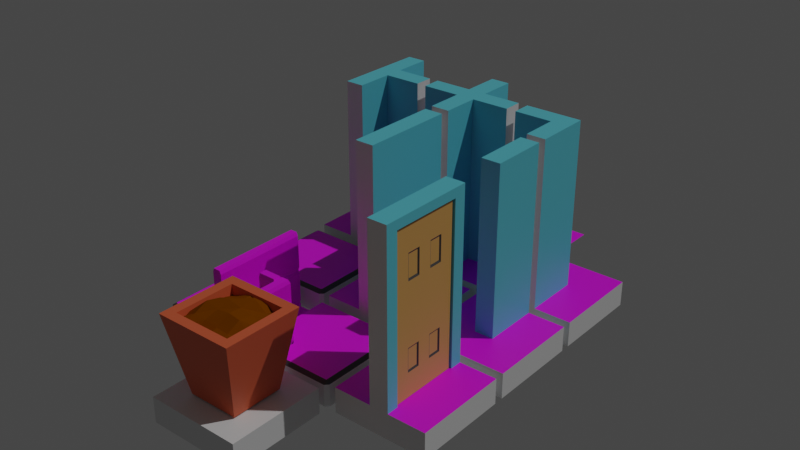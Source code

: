 # Source: BuildingTiles.blend  (saved by Blender 2.82.7; exported with 4.5.12 LTS)
import bpy
from mathutils import Matrix  # noqa: F401  (used for matrix-valued properties, if any)

bpy.ops.wm.read_factory_settings(use_empty=True)
scene = bpy.context.scene
scene.name = 'Scene'

# ---- collections
col_collection = bpy.data.collections.new('Collection'); scene.collection.children.link(col_collection)

# ---- images (referenced by path relative to the original .blend; pixels are not part of the script)
import os
ASSET_DIR = os.environ.get("B2B_ASSET_DIR", "")  # directory of the original .blend (textures are referenced by path, not embedded)
HERE = os.path.dirname(os.path.abspath(__file__))  # packed textures are extracted next to this script under _unpacked/

def load_image(name, relpath, width, height, colorspace="sRGB"):
    """Load a texture the original file referenced (path relative to the .blend, or extracted next to this script)."""
    p = next((c for c in (os.path.join(HERE, relpath), os.path.join(ASSET_DIR, relpath)) if relpath and os.path.exists(c)), "")
    if p:
        img = bpy.data.images.load(p, check_existing=True)
        img.name = name
    else:  # same state as the original file: an image datablock whose file is absent (Cycles renders it pink)
        img = bpy.data.images.new(name, width, height)
        img.source = "FILE"
        img.filepath = "//" + (relpath or name)
    img.colorspace_settings.name = colorspace
    return img
img_floortiletexture = load_image('FloorTileTexture', 'tile floor.png', 1024, 1024, 'sRGB')
img_greenhouse_palette_png = load_image('greenhouse-palette.png', 'greenhouse-palette.png', 1024, 1024, 'sRGB')

# ---- materials (node trees are filled in below, after node groups)
mat_base_material = bpy.data.materials.new('Base material')
mat_base_material.alpha_threshold = 0.0
mat_base_material.use_transparent_shadow = False
mat_base_material.line_color = (0.0, 0.0, 0.0, 1.0)
mat_tile_floor = bpy.data.materials.new('Tile floor')
mat_tile_floor.use_transparent_shadow = False
mat_tile_floor.diffuse_color = (0.04656, 0.1148, 0.8, 1.0)
mat_grout = bpy.data.materials.new('Grout')
mat_grout.use_transparent_shadow = False
mat_grout.diffuse_color = (0.01582, 0.01485, 0.03106, 1.0)
mat_wall_material = bpy.data.materials.new('Wall Material')
mat_wall_material.use_transparent_shadow = False
mat_wall_material.diffuse_color = (0.003008, 0.3624, 0.8, 1.0)
mat_terra_cotta = bpy.data.materials.new('Terra cotta')
mat_terra_cotta.use_transparent_shadow = False
mat_terra_cotta.diffuse_color = (0.8, 0.1401, 0.05439, 1.0)
mat_dirt = bpy.data.materials.new('Dirt')
mat_dirt.use_transparent_shadow = False
mat_dirt.diffuse_color = (0.2266, 0.06281, 0.0, 1.0)
mat_dirt.roughness = 1.0
mat_door = bpy.data.materials.new('Door')
mat_door.use_transparent_shadow = False
mat_door.diffuse_color = (0.8, 0.4251, 0.1171, 1.0)
mat_palette = bpy.data.materials.new('Palette')
mat_palette.use_transparent_shadow = False

# ---- node groups
ng_auto_smooth = bpy.data.node_groups.new('Auto Smooth', 'GeometryNodeTree')
_s = ng_auto_smooth.interface.new_socket(name='Geometry', in_out='OUTPUT', socket_type='NodeSocketGeometry')
_s = ng_auto_smooth.interface.new_socket(name='Geometry', in_out='INPUT', socket_type='NodeSocketGeometry')
_s = ng_auto_smooth.interface.new_socket(name='Angle', in_out='INPUT', socket_type='NodeSocketFloat')
_s.subtype = 'ANGLE'
_s.min_value = 0.0
_s.max_value = 3.142
ng_auto_smooth.is_modifier = True
_N = ng_auto_smooth.nodes; _L = ng_auto_smooth.links
n0 = _N.new('NodeGroupOutput'); n0.name = 'Group Output'; n0.location = (480, -100)
n1 = _N.new('NodeGroupInput'); n1.name = 'Group Input'; n1.location = (-420, -300)
n2 = _N.new('NodeGroupInput'); n2.name = 'Group Input.001'; n2.location = (-60, -100)
n3 = _N.new('GeometryNodeSetShadeSmooth'); n3.name = 'Set Shade Smooth'; n3.location = (120, -100)
n3.domain = 'EDGE'
n4 = _N.new('GeometryNodeSetShadeSmooth'); n4.name = 'Set Shade Smooth.001'; n4.location = (300, -100)
n5 = _N.new('GeometryNodeInputMeshEdgeAngle'); n5.name = 'Edge Angle'; n5.location = (-420, -220)
n6 = _N.new('GeometryNodeInputEdgeSmooth'); n6.name = 'Is Edge Smooth'; n6.location = (-60, -160)
n7 = _N.new('GeometryNodeInputShadeSmooth'); n7.name = 'Is Face Smooth'; n7.location = (-240, -340)
n8 = _N.new('FunctionNodeBooleanMath'); n8.name = 'Boolean Math'; n8.location = (-60, -220)
n9 = _N.new('FunctionNodeCompare'); n9.name = 'Compare'; n9.location = (-240, -180)
n9.operation = 'LESS_EQUAL'
_L.new(n5.outputs[0], n9.inputs[0])
_L.new(n4.outputs[0], n0.inputs[0])
_L.new(n1.outputs[1], n9.inputs[1])
_L.new(n9.outputs[0], n8.inputs[0])
_L.new(n7.outputs[0], n8.inputs[1])
_L.new(n2.outputs[0], n3.inputs[0])
_L.new(n6.outputs[0], n3.inputs[1])
_L.new(n3.outputs[0], n4.inputs[0])
_L.new(n8.outputs[0], n3.inputs[2])
n0.is_active_output = True

# ---- material node trees
mat_base_material.use_nodes = True; mat_base_material.node_tree.nodes.clear()
_N = mat_base_material.node_tree.nodes; _L = mat_base_material.node_tree.links
n0 = _N.new('ShaderNodeOutputMaterial'); n0.name = 'Material Output'; n0.location = (300, 300)
n1 = _N.new('ShaderNodeBsdfPrincipled'); n1.name = 'Principled BSDF'; n1.location = (10, 300)
n1.distribution = 'GGX'
n1.subsurface_method = 'BURLEY'
n1.inputs[2].default_value = 0.4
n1.inputs[3].default_value = 1.45
n1.inputs[27].default_value = (0.0, 0.0, 0.0, 1.0)
n1.inputs[28].default_value = 1.0
_L.new(n1.outputs[0], n0.inputs[0])
n0.is_active_output = True
mat_tile_floor.use_nodes = True; mat_tile_floor.node_tree.nodes.clear()
_N = mat_tile_floor.node_tree.nodes; _L = mat_tile_floor.node_tree.links
n0 = _N.new('ShaderNodeOutputMaterial'); n0.name = 'Material Output'; n0.location = (1772, 315)
n1 = _N.new('ShaderNodeTexNoise'); n1.name = 'Noise Texture.001'; n1.location = (-172, 276)
n1.noise_dimensions = '2D'
n1.inputs[2].default_value = 9.5
n1.inputs[8].default_value = 0.1
n2 = _N.new('ShaderNodeMath'); n2.name = 'Math'; n2.location = (148, 215)
n2.inputs[2].default_value = 0.0
n3 = _N.new('ShaderNodeTexNoise'); n3.name = 'Noise Texture'; n3.location = (-171, 63)
n3.noise_dimensions = '2D'
n3.inputs[2].default_value = 2.3
n4 = _N.new('ShaderNodeSeparateXYZ'); n4.name = 'Separate XYZ'; n4.location = (809, 315)
n5 = _N.new('ShaderNodeTexNoise'); n5.name = 'Noise Texture.002'; n5.location = (374, -121)
n5.inputs[2].default_value = 3.7
n6 = _N.new('ShaderNodeMath'); n6.name = 'Math.002'; n6.location = (627, -85)
n6.operation = 'SQRT'
n6.inputs[1].default_value = 2.0
n6.inputs[2].default_value = 0.0
n7 = _N.new('ShaderNodeMath'); n7.name = 'Math.001'; n7.location = (368, 166)
n7.operation = 'DIVIDE'
n7.inputs[1].default_value = 2.0
n7.inputs[2].default_value = 0.0
n8 = _N.new('ShaderNodeMix'); n8.name = 'Mix.001'; n8.location = (867, -38)
n8.data_type = 'RGBA'
n8.inputs[6].default_value = (0.5, 0.4151, 0.2416, 1.0)
n8.inputs[7].default_value = (0.0, 0.0, 0.0, 1.0)
n9 = _N.new('ShaderNodeMix'); n9.name = 'Mix'; n9.location = (1062, 229)
n9.data_type = 'RGBA'
n9.clamp_result = True
n9.inputs[6].default_value = (0.3884, 0.3884, 0.3884, 1.0)
n10 = _N.new('ShaderNodeVectorCurve'); n10.name = 'Vector Curves'; n10.location = (547, 307)
_c = n10.mapping.curves[0]
while len(_c.points) > 2: _c.points.remove(_c.points[-1])
_c.points[0].location = (-1.0, -1.0); _c.points[0].handle_type = 'AUTO'
_c.points[1].location = (-0.00603, -0.00679); _c.points[1].handle_type = 'AUTO'
_p = _c.points.new(0.50204, 0.11542); _p.handle_type = 'AUTO'
_p = _c.points.new(0.82703, 0.80796); _p.handle_type = 'AUTO'
_p = _c.points.new(1.0, 1.0); _p.handle_type = 'AUTO'
n10.mapping.update()
n11 = _N.new('ShaderNodeBsdfPrincipled'); n11.name = 'Principled BSDF'; n11.location = (1384, 299)
n11.distribution = 'GGX'
n11.subsurface_method = 'BURLEY'
n11.inputs[3].default_value = 1.45
n11.inputs[27].default_value = (0.0, 0.0, 0.0, 1.0)
n11.inputs[28].default_value = 1.0
n12 = _N.new('ShaderNodeTexImage'); n12.name = 'Image Texture'; n12.location = (1066, 515)
n12.image = img_floortiletexture
_L.new(n11.outputs[0], n0.inputs[0])
_L.new(n5.outputs[0], n6.inputs[0])
_L.new(n10.outputs[0], n4.inputs[0])
_L.new(n1.outputs[0], n2.inputs[0])
_L.new(n3.outputs[0], n2.inputs[1])
_L.new(n2.outputs[0], n7.inputs[0])
_L.new(n7.outputs[0], n10.inputs[1])
_L.new(n4.outputs[0], n9.inputs[0])
_L.new(n8.outputs[2], n9.inputs[7])
_L.new(n6.outputs[0], n8.inputs[0])
_L.new(n12.outputs[0], n11.inputs[0])
n0.is_active_output = True
mat_grout.use_nodes = True; mat_grout.node_tree.nodes.clear()
_N = mat_grout.node_tree.nodes; _L = mat_grout.node_tree.links
n0 = _N.new('ShaderNodeOutputMaterial'); n0.name = 'Material Output'; n0.location = (300, 300)
n1 = _N.new('ShaderNodeBsdfPrincipled'); n1.name = 'Principled BSDF'; n1.location = (10, 300)
n1.distribution = 'GGX'
n1.subsurface_method = 'BURLEY'
n1.inputs[0].default_value = (0.07222, 0.07222, 0.07222, 1.0)
n1.inputs[3].default_value = 1.45
n1.inputs[27].default_value = (0.0, 0.0, 0.0, 1.0)
n1.inputs[28].default_value = 1.0
_L.new(n1.outputs[0], n0.inputs[0])
n0.is_active_output = True
mat_wall_material.use_nodes = True; mat_wall_material.node_tree.nodes.clear()
_N = mat_wall_material.node_tree.nodes; _L = mat_wall_material.node_tree.links
n0 = _N.new('ShaderNodeOutputMaterial'); n0.name = 'Material Output'; n0.location = (300, 300)
n1 = _N.new('ShaderNodeBsdfPrincipled'); n1.name = 'Principled BSDF'; n1.location = (10, 300)
n1.distribution = 'GGX'
n1.subsurface_method = 'BURLEY'
n1.inputs[0].default_value = (0.1284, 0.6682, 0.8, 1.0)
n1.inputs[3].default_value = 1.45
n1.inputs[27].default_value = (0.0, 0.0, 0.0, 1.0)
n1.inputs[28].default_value = 1.0
_L.new(n1.outputs[0], n0.inputs[0])
n0.is_active_output = True
mat_terra_cotta.use_nodes = True; mat_terra_cotta.node_tree.nodes.clear()
_N = mat_terra_cotta.node_tree.nodes; _L = mat_terra_cotta.node_tree.links
n0 = _N.new('ShaderNodeOutputMaterial'); n0.name = 'Material Output'; n0.location = (300, 300)
n1 = _N.new('ShaderNodeBsdfPrincipled'); n1.name = 'Principled BSDF'; n1.location = (10, 300)
n1.distribution = 'GGX'
n1.subsurface_method = 'BURLEY'
n1.inputs[0].default_value = (0.8, 0.1401, 0.05439, 1.0)
n1.inputs[3].default_value = 1.45
n1.inputs[27].default_value = (0.0, 0.0, 0.0, 1.0)
n1.inputs[28].default_value = 1.0
_L.new(n1.outputs[0], n0.inputs[0])
n0.is_active_output = True
mat_dirt.use_nodes = True; mat_dirt.node_tree.nodes.clear()
_N = mat_dirt.node_tree.nodes; _L = mat_dirt.node_tree.links
n0 = _N.new('ShaderNodeOutputMaterial'); n0.name = 'Material Output'; n0.location = (300, 300)
n1 = _N.new('ShaderNodeBsdfPrincipled'); n1.name = 'Principled BSDF'; n1.location = (10, 300)
n1.distribution = 'GGX'
n1.subsurface_method = 'BURLEY'
n1.inputs[0].default_value = (0.2266, 0.06281, 0.0, 1.0)
n1.inputs[2].default_value = 1.0
n1.inputs[3].default_value = 1.45
n1.inputs[13].default_value = 0.0
n1.inputs[20].default_value = 0.02203
n1.inputs[27].default_value = (0.0, 0.0, 0.0, 1.0)
n1.inputs[28].default_value = 1.0
_L.new(n1.outputs[0], n0.inputs[0])
n0.is_active_output = True
mat_door.use_nodes = True; mat_door.node_tree.nodes.clear()
_N = mat_door.node_tree.nodes; _L = mat_door.node_tree.links
n0 = _N.new('ShaderNodeOutputMaterial'); n0.name = 'Material Output'; n0.location = (300, 300)
n1 = _N.new('ShaderNodeBsdfPrincipled'); n1.name = 'Principled BSDF'; n1.location = (10, 300)
n1.distribution = 'GGX'
n1.subsurface_method = 'BURLEY'
n1.inputs[0].default_value = (0.8, 0.4251, 0.1171, 1.0)
n1.inputs[3].default_value = 1.45
n1.inputs[27].default_value = (0.0, 0.0, 0.0, 1.0)
n1.inputs[28].default_value = 1.0
_L.new(n1.outputs[0], n0.inputs[0])
n0.is_active_output = True
mat_palette.use_nodes = True; mat_palette.node_tree.nodes.clear()
_N = mat_palette.node_tree.nodes; _L = mat_palette.node_tree.links
n0 = _N.new('ShaderNodeOutputMaterial'); n0.name = 'Material Output'; n0.location = (300, 300)
n1 = _N.new('ShaderNodeBsdfPrincipled'); n1.name = 'Principled BSDF'; n1.location = (10, 300)
n1.distribution = 'GGX'
n1.subsurface_method = 'BURLEY'
n1.inputs[3].default_value = 1.45
n1.inputs[27].default_value = (0.0, 0.0, 0.0, 1.0)
n1.inputs[28].default_value = 1.0
n2 = _N.new('ShaderNodeTexImage'); n2.name = 'Image Texture'; n2.location = (-280, 280)
n2.image = img_greenhouse_palette_png
_L.new(n1.outputs[0], n0.inputs[0])
_L.new(n2.outputs[0], n1.inputs[0])
n0.is_active_output = True

# ---- world
world_world = bpy.data.worlds.new('World'); scene.world = world_world
world_world.use_nodes = True; world_world.node_tree.nodes.clear()
_N = world_world.node_tree.nodes; _L = world_world.node_tree.links
n0 = _N.new('ShaderNodeOutputWorld'); n0.name = 'World Output'; n0.location = (300, 300)
n1 = _N.new('ShaderNodeBackground'); n1.name = 'Background'; n1.location = (10, 300)
n1.inputs[0].default_value = (0.05088, 0.05088, 0.05088, 1.0)
_L.new(n1.outputs[0], n0.inputs[0])
n0.is_active_output = True
world_world.color = (0.05088, 0.05088, 0.05088)
world_world.use_sun_shadow = False
world_world.sun_shadow_jitter_overblur = 0.0

# ---- lights
light_sun = bpy.data.lights.new('Sun', 'SUN')
light_sun.transmission_factor = 0.0
light_sun.energy = 1.0
light_sun.shadow_soft_size = 0.125

# ---- meshes
me_cube_002 = bpy.data.meshes.new('Cube.002')
me_cube_002.from_pydata([(-0.4646, -0.5, 0.0), (-0.5, -0.4646, 0.0), (-0.5, 0.4646, 0.0), (-0.4646, 0.5, 0.0), (0.5, -0.4646, 0.0), (0.4646, -0.5, 0.0), (0.4646, 0.5, 0.0), (0.5, 0.4646, 0.0), (-0.4558, -0.4464, 0.2677), (-0.5, -0.4646, 0.238), (-0.4464, -0.4558, 0.2677), (-0.4646, -0.5, 0.238), (-0.4464, 0.4558, 0.2677), (-0.4646, 0.5, 0.238), (-0.4558, 0.4464, 0.2677), (-0.5, 0.4646, 0.238), (0.4464, -0.4558, 0.2677), (0.4646, -0.5, 0.238), (0.4558, -0.4464, 0.2677), (0.5, -0.4646, 0.238), (0.4558, 0.4464, 0.2677), (0.5, 0.4646, 0.238), (0.4464, 0.4558, 0.2677), (0.4646, 0.5, 0.238)], [], [(13, 3, 2, 15), (21, 7, 6, 23), (5, 17, 11, 0), (20, 22, 12, 14, 8, 10, 16, 18), (17, 5, 4, 19), (1, 9, 15, 2), (3, 13, 23, 6), (7, 21, 19, 4), (2, 3, 6, 7, 4, 5, 0, 1), (10, 8, 9, 11), (14, 12, 13, 15), (22, 20, 21, 23), (18, 16, 17, 19), (8, 14, 15, 9), (16, 10, 11, 17), (19, 21, 20, 18), (23, 13, 12, 22), (0, 11, 9, 1)])
me_cube_002.polygons.foreach_set('material_index', [0, 0, 0, 1, 0, 0, 0, 0, 0, 2, 2, 2, 2, 2, 2, 2, 2, 0])
_uv = me_cube_002.uv_layers.new(name='UVMap')
_uv.uv.foreach_set('vector', [0.01671, 0.6345, 0.01671, 0.5182, 0.04113, 0.5182, 0.04113, 0.6345, 0.4951, 0.7511, 0.4951, 0.6348, 0.5196, 0.6348, 0.5196, 0.7511, 0.9736, 0.5182, 0.9736, 0.6345, 0.5196, 0.6345, 0.5196, 0.5182, 0.005791, 0.01831, 0.01958, 0.005912, 0.9626, 0.008593, 0.975, 0.02241, 0.9773, 0.9663, 0.9635, 0.9787, 0.02047, 0.976, 0.008139, 0.9622, 0.01671, 0.7511, 0.01671, 0.6348, 0.04113, 0.6348, 0.04113, 0.7511, 0.4951, 0.5182, 0.4951, 0.6345, 0.04113, 0.6345, 0.04113, 0.5182, 0.9736, 0.6348, 0.9736, 0.7511, 0.5196, 0.7511, 0.5196, 0.6348, 0.4951, 0.6348, 0.4951, 0.7511, 0.04113, 0.7511, 0.04113, 0.6348, 0.9687, 0.0001654, 0.986, 0.01744, 0.986, 0.4715, 0.9687, 0.4887, 0.5147, 0.4887, 0.4974, 0.4715, 0.4974, 0.01744, 0.5147, 0.0001654, 0.4634, 0.4713, 0.4696, 0.4656, 0.4971, 0.4791, 0.4759, 0.4999, 0.4686, 0.03624, 0.463, 0.02995, 0.4765, 0.002553, 0.4971, 0.02376, 0.03392, 0.02873, 0.02765, 0.03437, 0.0001654, 0.02087, 0.02139, 0.0001654, 0.02872, 0.4638, 0.03433, 0.4701, 0.02077, 0.4975, 0.0001673, 0.4763, 0.4696, 0.4656, 0.4686, 0.03624, 0.4971, 0.02376, 0.4971, 0.4791, 0.03433, 0.4701, 0.4634, 0.4713, 0.4759, 0.4999, 0.02077, 0.4975, 0.0001673, 0.4763, 0.0001654, 0.02087, 0.02765, 0.03437, 0.02872, 0.4638, 0.02139, 0.0001654, 0.4765, 0.002553, 0.463, 0.02995, 0.03392, 0.02873, 0.5196, 0.5182, 0.5196, 0.6345, 0.4951, 0.6345, 0.4951, 0.5182])
me_cube_002.materials.append(mat_base_material)
me_cube_002.materials.append(mat_tile_floor)
me_cube_002.materials.append(mat_grout)
me_cube_002.use_remesh_fix_poles = True
me_cube_002.use_remesh_preserve_attributes = False
me_cube_002.use_mirror_vertex_groups = False
me_cube_002.update()
me_cube_003 = bpy.data.meshes.new('Cube.003')
me_cube_003.from_pydata([(-0.5, -0.5, 0.0), (-0.5, -0.5, 0.2677), (-0.5, 0.5, 0.0), (-0.5, 0.5, 0.2677), (0.5, -0.5, 0.0), (0.5, -0.5, 0.2677), (0.5, 0.5, 0.0), (0.5, 0.5, 0.2677), (0.1, 0.5, 0.0), (0.1, 0.5, 0.2677), (0.1, -0.5, 0.0), (0.1, -0.5, 0.2677), (-0.1, -0.5, 2.044), (-0.1, 0.5, 2.044), (-0.1, -0.5, 0.2677), (-0.1, 0.5, 0.0), (0.1, -0.5, 2.044), (0.1, 0.5, 2.044), (-0.1, 0.5, 0.2677), (-0.1, -0.5, 0.0)], [], [(0, 1, 3, 2), (8, 9, 7, 6), (6, 7, 5, 4), (8, 6, 4, 10), (19, 14, 1, 0), (13, 12, 16, 17), (4, 5, 11, 10), (15, 8, 10, 19), (18, 14, 12, 13), (3, 1, 14, 18), (14, 11, 16, 12), (15, 18, 9, 8), (2, 15, 19, 0), (2, 3, 18, 15), (11, 9, 17, 16), (9, 18, 13, 17), (10, 11, 14, 19), (11, 5, 7, 9)])
me_cube_003.polygons.foreach_set('material_index', [0, 0, 0, 0, 0, 3, 0, 0, 3, 1, 0, 0, 0, 0, 3, 0, 0, 1])
_uv = me_cube_003.uv_layers.new(name='UVMap')
_uv.uv.foreach_set('vector', [0.2859, 0.3096, 0.2106, 0.3556, 0.2106, 0.05962, 0.2733, 0.1258, 0.4277, 0.09606, 0.4458, 0.002912, 0.5857, 0.076, 0.5104, 0.1221, 0.5104, 0.1221, 0.5857, 0.076, 0.5857, 0.372, 0.523, 0.3058, 0.4277, 0.09606, 0.5104, 0.1221, 0.523, 0.3058, 0.4202, 0.3367, 0.3686, 0.3356, 0.3504, 0.4287, 0.2106, 0.3556, 0.2859, 0.3096, 0.06488, 0.9999, 0.2103, 0.772, 0.1177, 0.7576, 0.14, 0.8871, 0.523, 0.3058, 0.5857, 0.372, 0.4314, 0.4315, 0.4202, 0.3367, 0.3761, 0.09494, 0.4277, 0.09606, 0.4202, 0.3367, 0.3686, 0.3356, 0.0001191, 0.266, 0.2103, 0.0001191, 0.2103, 0.772, 0.06488, 0.9999, 0.9748, 0.9834, 0.02162, 0.9834, 0.02162, 0.6022, 0.9748, 0.6022, 0.2103, 0.0001191, 0.1381, 0.2141, 0.1177, 0.7576, 0.2103, 0.772, 0.3761, 0.09494, 0.3648, 0.0001191, 0.4458, 0.002912, 0.4277, 0.09606, 0.2733, 0.1258, 0.3761, 0.09494, 0.3686, 0.3356, 0.2859, 0.3096, 0.2733, 0.1258, 0.2106, 0.05962, 0.3648, 0.0001191, 0.3761, 0.09494, 0.1381, 0.2141, 0.1795, 0.3323, 0.14, 0.8871, 0.1177, 0.7576, 0.1795, 0.3323, 0.0001191, 0.266, 0.06488, 0.9999, 0.14, 0.8871, 0.4202, 0.3367, 0.4314, 0.4315, 0.3504, 0.4287, 0.3686, 0.3356, 0.02162, 0.4031, 0.02162, 0.02181, 0.9748, 0.02181, 0.9748, 0.4031])
me_cube_003.materials.append(mat_base_material)
me_cube_003.materials.append(mat_tile_floor)
me_cube_003.materials.append(mat_grout)
me_cube_003.materials.append(mat_wall_material)
me_cube_003.use_remesh_fix_poles = True
me_cube_003.use_remesh_preserve_attributes = False
me_cube_003.use_mirror_vertex_groups = False
me_cube_003.update()
me_plane = bpy.data.meshes.new('Plane')
me_plane.from_pydata([(-0.5, -0.5, 0.0), (0.5, -0.5, 0.0), (-0.5, 0.5, 0.0), (0.5, 0.5, 0.0)], [], [(0, 1, 3, 2)])
_uv = me_plane.uv_layers.new(name='UVMap')
_uv.uv.foreach_set('vector', [0.0, 0.0, 1.0, 0.0, 1.0, 1.0, 0.0, 1.0])
me_plane.materials.append(mat_tile_floor)
me_plane.use_remesh_fix_poles = True
me_plane.use_remesh_preserve_attributes = False
me_plane.use_mirror_vertex_groups = False
me_plane.update()
me_cube_001 = bpy.data.meshes.new('Cube.001')
me_cube_001.from_pydata([(-0.5, -0.5, 0.0), (-0.5, -0.5, 0.2677), (-0.5, 0.5, 0.0), (-0.5, 0.5, 0.2677), (0.5, -0.5, 0.0), (0.5, -0.5, 0.2677), (0.5, 0.5, 0.0), (0.5, 0.5, 0.2677), (0.1, 0.5, 0.0), (0.1, 0.5, 0.2677), (0.1, -0.5, 0.0), (0.1, -0.5, 0.2677), (-0.1, -0.5, 2.044), (-0.1, 0.5, 2.044), (-0.1, -0.5, 0.2677), (-0.1, 0.5, 0.0), (0.1, -0.5, 2.044), (0.1, 0.5, 2.044), (-0.1, 0.5, 0.2677), (-0.1, -0.5, 0.0), (-0.5, 0.1, 0.0), (-0.5, -0.1, 0.0), (-0.5, -0.1, 0.2677), (-0.5, 0.1, 0.2677), (0.5, -0.1, 0.0), (0.5, 0.1, 0.0), (0.5, 0.1, 0.2677), (0.5, -0.1, 0.2677), (0.1, 0.1, 0.2677), (0.1, -0.1, 0.2677), (0.1, 0.1, 0.0), (0.1, -0.1, 0.0), (-0.1, -0.1, 0.2677), (-0.1, 0.1, 0.2677), (-0.1, 0.1, 0.0), (-0.1, -0.1, 0.0), (0.5, 0.1, 2.044), (0.5, -0.1, 2.044), (0.1, 0.1, 2.044), (0.1, -0.1, 2.044), (-0.5, -0.1, 2.044), (-0.5, 0.1, 2.044), (-0.1, -0.1, 2.044), (-0.1, 0.1, 2.044)], [], [(20, 23, 3, 2), (8, 9, 7, 6), (24, 27, 5, 4), (31, 24, 4, 10), (19, 14, 1, 0), (42, 12, 16, 39), (4, 5, 11, 10), (35, 31, 10, 19), (32, 14, 12, 42), (22, 1, 14, 32), (14, 11, 16, 12), (15, 18, 9, 8), (21, 35, 19, 0), (2, 3, 18, 15), (28, 9, 17, 38), (9, 18, 13, 17), (10, 11, 14, 19), (28, 26, 7, 9), (11, 5, 27, 29), (11, 29, 39, 16), (2, 15, 34, 20), (20, 34, 35, 21), (3, 23, 33, 18), (33, 23, 41, 43), (18, 33, 43, 13), (15, 8, 30, 34), (34, 30, 31, 35), (13, 43, 38, 17), (43, 42, 39, 38), (8, 6, 25, 30), (30, 25, 24, 31), (6, 7, 26, 25), (25, 26, 27, 24), (0, 1, 22, 21), (21, 22, 23, 20), (39, 37, 36, 38), (29, 27, 37, 39), (27, 26, 36, 37), (26, 28, 38, 36), (41, 40, 42, 43), (22, 32, 42, 40), (23, 22, 40, 41)])
me_cube_001.polygons.foreach_set('material_index', [0, 0, 0, 0, 0, 3, 0, 0, 3, 1, 0, 0, 0, 0, 3, 0, 0, 1, 1, 3, 0, 0, 1, 3, 3, 0, 0, 3, 3, 0, 0, 0, 0, 0, 0, 3, 3, 0, 3, 3, 3, 0])
_uv = me_cube_001.uv_layers.new(name='UVMap')
_uv.uv.foreach_set('vector', [0.2107, 0.07474, 0.237, 0.01375, 0.3258, 0.07969, 0.2701, 0.1016, 0.25, 0.2105, 0.3093, 0.2383, 0.2414, 0.3191, 0.2199, 0.2653, 0.1153, 0.2495, 0.08897, 0.3104, 0.0001964, 0.2445, 0.05592, 0.2226, 0.1386, 0.175, 0.1153, 0.2495, 0.05592, 0.2226, 0.06361, 0.1521, 0.07601, 0.1137, 0.0167, 0.0859, 0.0846, 0.005139, 0.1061, 0.05893, 0.1017, 0.7602, 0.146, 0.6125, 0.1746, 0.6071, 0.2303, 0.7653, 0.05592, 0.2226, 0.0001964, 0.2445, 0.0001964, 0.1382, 0.06361, 0.1521, 0.1502, 0.138, 0.1386, 0.175, 0.06361, 0.1521, 0.07601, 0.1137, 0.0001964, 0.3628, 0.08969, 0.34, 0.146, 0.6125, 0.1017, 0.7602, 0.9655, 0.971, 0.6992, 0.971, 0.6992, 0.7048, 0.9655, 0.7048, 0.08969, 0.34, 0.134, 0.3317, 0.1746, 0.6071, 0.146, 0.6125, 0.2624, 0.1721, 0.3258, 0.186, 0.3093, 0.2383, 0.25, 0.2105, 0.172, 0.06198, 0.1502, 0.138, 0.07601, 0.1137, 0.1061, 0.05893, 0.2701, 0.1016, 0.3258, 0.07969, 0.3258, 0.186, 0.2624, 0.1721, 0.3262, 0.03862, 0.4157, 0.01576, 0.472, 0.2883, 0.4277, 0.436, 0.4157, 0.01576, 0.46, 0.007471, 0.5006, 0.2829, 0.472, 0.2883, 0.06361, 0.1521, 0.0001964, 0.1382, 0.0167, 0.0859, 0.07601, 0.1137, 0.02632, 0.02589, 0.2926, 0.02589, 0.2926, 0.2921, 0.02632, 0.2921, 0.02632, 0.7048, 0.2926, 0.7048, 0.2926, 0.971, 0.02632, 0.971, 0.134, 0.3317, 0.2303, 0.3244, 0.2303, 0.7653, 0.1746, 0.6071, 0.2701, 0.1016, 0.2624, 0.1721, 0.1874, 0.1492, 0.2107, 0.07474, 0.2107, 0.07474, 0.1874, 0.1492, 0.1502, 0.138, 0.172, 0.06198, 0.6992, 0.02589, 0.9655, 0.02589, 0.9655, 0.2921, 0.6992, 0.2921, 0.008184, 0.9998, 0.0006437, 0.9054, 0.2728, 0.8979, 0.4274, 0.9663, 0.46, 0.007471, 0.5563, 0.0001964, 0.5563, 0.4411, 0.5006, 0.2829, 0.2624, 0.1721, 0.25, 0.2105, 0.1758, 0.1862, 0.1874, 0.1492, 0.1874, 0.1492, 0.1758, 0.1862, 0.1386, 0.175, 0.1502, 0.138, 0.5006, 0.2829, 0.5563, 0.4411, 0.4277, 0.436, 0.472, 0.2883, 0.2715, 0.4883, 0.2715, 0.5291, 0.2307, 0.5291, 0.2307, 0.4883, 0.25, 0.2105, 0.2199, 0.2653, 0.154, 0.2622, 0.1758, 0.1862, 0.1758, 0.1862, 0.154, 0.2622, 0.1153, 0.2495, 0.1386, 0.175, 0.2199, 0.2653, 0.2414, 0.3191, 0.1416, 0.324, 0.154, 0.2622, 0.154, 0.2622, 0.1416, 0.324, 0.08897, 0.3104, 0.1153, 0.2495, 0.1061, 0.05893, 0.0846, 0.005139, 0.1844, 0.0001964, 0.172, 0.06198, 0.172, 0.06198, 0.1844, 0.0001964, 0.237, 0.01375, 0.2107, 0.07474, 0.6582, 0.436, 0.7025, 0.2883, 0.7311, 0.2829, 0.7869, 0.4411, 0.5567, 0.03862, 0.6462, 0.01576, 0.7025, 0.2883, 0.6582, 0.436, 0.6462, 0.01576, 0.6905, 0.007471, 0.7311, 0.2829, 0.7025, 0.2883, 0.6905, 0.007471, 0.7869, 0.0001964, 0.7869, 0.4411, 0.7311, 0.2829, 0.2728, 0.8979, 0.2784, 0.8697, 0.4274, 0.8372, 0.4274, 0.9663, 0.0001964, 0.861, 0.009427, 0.7657, 0.4274, 0.8372, 0.2784, 0.8697, 0.0006437, 0.9054, 0.0001964, 0.861, 0.2784, 0.8697, 0.2728, 0.8979])
me_cube_001.materials.append(mat_base_material)
me_cube_001.materials.append(mat_tile_floor)
me_cube_001.materials.append(mat_grout)
me_cube_001.materials.append(mat_wall_material)
me_cube_001.use_remesh_fix_poles = True
me_cube_001.use_remesh_preserve_attributes = False
me_cube_001.use_mirror_vertex_groups = False
me_cube_001.update()
me_cube_004 = bpy.data.meshes.new('Cube.004')
me_cube_004.from_pydata([(-0.5, -0.5, 0.0), (-0.5, -0.5, 0.2677), (-0.5, 0.5, 0.0), (-0.5, 0.5, 0.2677), (0.5, -0.5, 0.0), (0.5, -0.5, 0.2677), (0.5, 0.5, 0.0), (0.5, 0.5, 0.2677), (0.1, 0.5, 0.0), (0.1, 0.5, 0.2677), (0.1, -0.5, 0.0), (0.1, -0.5, 0.2677), (-0.1, -0.5, 2.044), (-0.1, -0.5, 0.2677), (-0.1, 0.5, 0.0), (0.1, -0.5, 2.044), (-0.1, 0.5, 0.2677), (-0.1, -0.5, 0.0), (-0.5, 0.1, 0.0), (-0.5, -0.1, 0.0), (-0.5, -0.1, 0.2677), (-0.5, 0.1, 0.2677), (0.5, -0.1, 0.0), (0.5, 0.1, 0.0), (0.5, 0.1, 0.2677), (0.5, -0.1, 0.2677), (0.1, 0.1, 0.2677), (0.1, -0.1, 0.2677), (0.1, 0.1, 0.0), (0.1, -0.1, 0.0), (-0.1, -0.1, 0.2677), (-0.1, 0.1, 0.2677), (-0.1, 0.1, 0.0), (-0.1, -0.1, 0.0), (0.1, 0.1, 2.044), (0.1, -0.1, 2.044), (-0.5, -0.1, 2.044), (-0.5, 0.1, 2.044), (-0.1, -0.1, 2.044), (-0.1, 0.1, 2.044)], [], [(18, 21, 3, 2), (8, 9, 7, 6), (22, 25, 5, 4), (29, 22, 4, 10), (17, 13, 1, 0), (38, 12, 15, 35), (4, 5, 11, 10), (33, 29, 10, 17), (30, 13, 12, 38), (20, 1, 13, 30), (13, 11, 15, 12), (14, 16, 9, 8), (19, 33, 17, 0), (2, 3, 16, 14), (10, 11, 13, 17), (26, 24, 7, 9), (11, 5, 25, 27), (11, 27, 35, 15), (2, 14, 32, 18), (18, 32, 33, 19), (3, 21, 31, 16), (31, 21, 37, 39), (26, 31, 39, 34), (14, 8, 28, 32), (32, 28, 29, 33), (39, 38, 35, 34), (8, 6, 23, 28), (28, 23, 22, 29), (6, 7, 24, 23), (23, 24, 25, 22), (0, 1, 20, 19), (19, 20, 21, 18), (25, 24, 26, 27), (35, 27, 26, 34), (37, 36, 38, 39), (20, 30, 38, 36), (21, 20, 36, 37), (16, 31, 26, 9)])
me_cube_004.polygons.foreach_set('material_index', [0, 0, 0, 0, 0, 3, 0, 0, 3, 1, 0, 0, 0, 0, 0, 1, 1, 3, 0, 0, 1, 3, 3, 0, 0, 3, 0, 0, 0, 0, 0, 0, 1, 3, 3, 3, 0, 1])
_uv = me_cube_004.uv_layers.new(name='UVMap')
_uv.uv.foreach_set('vector', [0.2796, 0.09914, 0.3146, 0.0182, 0.4324, 0.1057, 0.3584, 0.1348, 0.3318, 0.2794, 0.4105, 0.3162, 0.3203, 0.4234, 0.2918, 0.352, 0.153, 0.331, 0.118, 0.412, 0.000203, 0.3245, 0.07416, 0.2954, 0.1839, 0.2323, 0.153, 0.331, 0.07416, 0.2954, 0.08437, 0.2018, 0.1008, 0.1508, 0.02211, 0.114, 0.1122, 0.006763, 0.1408, 0.07816, 0.5675, 0.5786, 0.6263, 0.3826, 0.6642, 0.3755, 0.7382, 0.5854, 0.07416, 0.2954, 0.000203, 0.3245, 0.0002029, 0.1834, 0.08437, 0.2018, 0.1993, 0.1831, 0.1839, 0.2323, 0.08437, 0.2018, 0.1008, 0.1508, 0.4328, 0.0512, 0.5516, 0.02087, 0.6263, 0.3826, 0.5675, 0.5786, 0.2713, 0.4304, 0.3795, 0.4304, 0.3795, 0.5386, 0.2713, 0.5386, 0.5516, 0.02087, 0.6103, 0.009858, 0.6642, 0.3755, 0.6263, 0.3826, 0.3482, 0.2283, 0.4324, 0.2468, 0.4105, 0.3162, 0.3318, 0.2794, 0.2282, 0.0822, 0.1993, 0.1831, 0.1008, 0.1508, 0.1408, 0.07816, 0.3584, 0.1348, 0.4324, 0.1057, 0.4324, 0.2468, 0.3482, 0.2283, 0.08437, 0.2018, 0.0002029, 0.1834, 0.02211, 0.114, 0.1008, 0.1508, 0.6019, 0.4021, 0.6019, 0.01316, 0.9909, 0.01316, 0.9909, 0.4021, 0.01847, 0.4021, 0.01847, 0.01316, 0.4074, 0.01316, 0.4074, 0.4021, 0.6103, 0.009858, 0.7382, 0.0002029, 0.7382, 0.5854, 0.6642, 0.3755, 0.3584, 0.1348, 0.3482, 0.2283, 0.2487, 0.1979, 0.2796, 0.09914, 0.2796, 0.09914, 0.2487, 0.1979, 0.1993, 0.1831, 0.2282, 0.0822, 0.9909, 0.9856, 0.6019, 0.9856, 0.6019, 0.5966, 0.9909, 0.5966, 0.4434, 0.8965, 0.4334, 0.7712, 0.7945, 0.7612, 0.9998, 0.8521, 0.7928, 0.4809, 0.7386, 0.4809, 0.7386, 0.0002029, 0.7928, 0.0002029, 0.3482, 0.2283, 0.3318, 0.2794, 0.2332, 0.2471, 0.2487, 0.1979, 0.2487, 0.1979, 0.2332, 0.2471, 0.1839, 0.2323, 0.1993, 0.1831, 0.3254, 0.539, 0.3254, 0.5932, 0.2713, 0.5932, 0.2713, 0.539, 0.3318, 0.2794, 0.2918, 0.352, 0.2043, 0.348, 0.2332, 0.2471, 0.2332, 0.2471, 0.2043, 0.348, 0.153, 0.331, 0.1839, 0.2323, 0.2918, 0.352, 0.3203, 0.4234, 0.1879, 0.43, 0.2043, 0.348, 0.2043, 0.348, 0.1879, 0.43, 0.118, 0.412, 0.153, 0.331, 0.1408, 0.07816, 0.1122, 0.006763, 0.2446, 0.0002029, 0.2282, 0.0822, 0.2282, 0.0822, 0.2446, 0.0002029, 0.3146, 0.0182, 0.2796, 0.09914, 0.4074, 0.01316, 0.6019, 0.01316, 0.6019, 0.4021, 0.4074, 0.4021, 0.7932, 0.4809, 0.7932, 0.000203, 0.8473, 0.0002029, 0.8473, 0.4809, 0.7945, 0.7612, 0.802, 0.7239, 0.9998, 0.6808, 0.9998, 0.8521, 0.4328, 0.7123, 0.445, 0.5858, 0.9998, 0.6808, 0.802, 0.7239, 0.4334, 0.7712, 0.4328, 0.7123, 0.802, 0.7239, 0.7945, 0.7612, 0.9909, 0.5966, 0.6019, 0.5966, 0.6019, 0.4021, 0.9909, 0.4021])
me_cube_004.materials.append(mat_base_material)
me_cube_004.materials.append(mat_tile_floor)
me_cube_004.materials.append(mat_grout)
me_cube_004.materials.append(mat_wall_material)
me_cube_004.use_remesh_fix_poles = True
me_cube_004.use_remesh_preserve_attributes = False
me_cube_004.use_mirror_vertex_groups = False
me_cube_004.update()
me_cube_006 = bpy.data.meshes.new('Cube.006')
me_cube_006.from_pydata([(-0.5, -0.5, 0.0), (-0.5, -0.5, 0.2677), (-0.5, 0.5, 0.0), (-0.5, 0.5, 0.2677), (0.5, -0.5, 0.0), (0.5, -0.5, 0.2677), (0.5, 0.5, 0.0), (0.5, 0.5, 0.2677), (0.1, 0.5, 0.0), (0.1, 0.5, 0.2677), (0.1, -0.5, 0.0), (0.1, -0.5, 0.2677), (-0.1, -0.5, 0.2677), (-0.1, 0.5, 0.0), (-0.1, 0.5, 0.2677), (-0.1, -0.5, 0.0), (-0.5, 0.1, 0.0), (-0.5, -0.1, 0.0), (-0.5, -0.1, 0.2677), (-0.5, 0.1, 0.2677), (0.5, -0.1, 0.0), (0.5, 0.1, 0.0), (0.5, 0.1, 0.2677), (0.5, -0.1, 0.2677), (0.1, 0.1, 0.2677), (0.1, -0.1, 0.2677), (0.1, 0.1, 0.0), (0.1, -0.1, 0.0), (-0.1, -0.1, 0.2677), (-0.1, 0.1, 0.2677), (-0.1, 0.1, 0.0), (-0.1, -0.1, 0.0), (0.1, 0.1, 2.044), (0.1, -0.1, 2.044), (-0.5, -0.1, 2.044), (-0.5, 0.1, 2.044), (-0.1, -0.1, 2.044), (-0.1, 0.1, 2.044)], [], [(16, 19, 3, 2), (8, 9, 7, 6), (20, 23, 5, 4), (27, 20, 4, 10), (15, 12, 1, 0), (25, 33, 36, 28), (4, 5, 11, 10), (31, 27, 10, 15), (18, 1, 12, 28), (13, 14, 9, 8), (17, 31, 15, 0), (2, 3, 14, 13), (10, 11, 12, 15), (24, 22, 7, 9), (11, 5, 23, 25), (25, 28, 12, 11), (2, 13, 30, 16), (16, 30, 31, 17), (3, 19, 29, 14), (29, 19, 35, 37), (24, 29, 37, 32), (13, 8, 26, 30), (30, 26, 27, 31), (37, 36, 33, 32), (8, 6, 21, 26), (26, 21, 20, 27), (6, 7, 22, 21), (21, 22, 23, 20), (0, 1, 18, 17), (17, 18, 19, 16), (23, 22, 24, 25), (33, 25, 24, 32), (35, 34, 36, 37), (18, 28, 36, 34), (19, 18, 34, 35), (14, 29, 24, 9)])
me_cube_006.polygons.foreach_set('material_index', [0, 0, 0, 0, 0, 3, 0, 0, 1, 0, 0, 0, 0, 1, 1, 1, 0, 0, 1, 3, 3, 0, 0, 3, 0, 0, 0, 0, 0, 0, 1, 3, 3, 3, 0, 1])
_uv = me_cube_006.uv_layers.new(name='UVMap')
_uv.uv.foreach_set('vector', [0.1922, 0.416, 0.1483, 0.5178, 0.0002086, 0.4078, 0.09317, 0.3712, 0.1267, 0.1895, 0.02775, 0.1432, 0.141, 0.008455, 0.177, 0.0982, 0.3514, 0.1246, 0.3953, 0.02282, 0.5434, 0.1328, 0.4505, 0.1694, 0.3126, 0.2487, 0.3514, 0.1246, 0.4505, 0.1694, 0.4376, 0.287, 0.417, 0.3511, 0.5159, 0.3974, 0.4026, 0.5322, 0.3667, 0.4424, 0.8845, 0.6045, 0.8845, 0.0002086, 0.9525, 0.0002086, 0.9525, 0.6045, 0.4505, 0.1694, 0.5434, 0.1328, 0.5434, 0.3102, 0.4376, 0.287, 0.2931, 0.3105, 0.3126, 0.2487, 0.4376, 0.287, 0.417, 0.3511, 0.5999, 0.01398, 0.9914, 0.01398, 0.9914, 0.4055, 0.5999, 0.4055, 0.106, 0.2536, 0.0002086, 0.2305, 0.02775, 0.1432, 0.1267, 0.1895, 0.2568, 0.4373, 0.2931, 0.3105, 0.417, 0.3511, 0.3667, 0.4424, 0.09317, 0.3712, 0.0002086, 0.4078, 0.0002086, 0.2305, 0.106, 0.2536, 0.4376, 0.287, 0.5434, 0.3102, 0.5159, 0.3974, 0.417, 0.3511, 0.4041, 0.6013, 0.4041, 0.9928, 0.01258, 0.9928, 0.01258, 0.6013, 0.9914, 0.6013, 0.9914, 0.9928, 0.5999, 0.9928, 0.5999, 0.6013, 0.5999, 0.6013, 0.5999, 0.4055, 0.9914, 0.4055, 0.9914, 0.6013, 0.09317, 0.3712, 0.106, 0.2536, 0.2311, 0.2919, 0.1922, 0.416, 0.1922, 0.416, 0.2311, 0.2919, 0.2931, 0.3105, 0.2568, 0.4373, 0.01258, 0.01398, 0.4041, 0.01398, 0.4041, 0.4055, 0.01258, 0.4055, 0.01353, 0.9313, 0.0009549, 0.7738, 0.4549, 0.7613, 0.7129, 0.8755, 0.6045, 0.9317, 0.6045, 0.9998, 0.0002086, 0.9998, 0.0002086, 0.9317, 0.106, 0.2536, 0.1267, 0.1895, 0.2505, 0.2301, 0.2311, 0.2919, 0.2311, 0.2919, 0.2505, 0.2301, 0.3126, 0.2487, 0.2931, 0.3105, 0.5438, 0.4089, 0.5438, 0.3408, 0.6119, 0.3408, 0.6119, 0.4089, 0.1267, 0.1895, 0.177, 0.0982, 0.2868, 0.1033, 0.2505, 0.2301, 0.2505, 0.2301, 0.2868, 0.1033, 0.3514, 0.1246, 0.3126, 0.2487, 0.177, 0.0982, 0.141, 0.008455, 0.3074, 0.0002086, 0.2868, 0.1033, 0.2868, 0.1033, 0.3074, 0.0002086, 0.3953, 0.02282, 0.3514, 0.1246, 0.3667, 0.4424, 0.4026, 0.5322, 0.2362, 0.5404, 0.2568, 0.4373, 0.2568, 0.4373, 0.2362, 0.5404, 0.1483, 0.5178, 0.1922, 0.416, 0.5999, 0.9928, 0.4041, 0.9928, 0.4041, 0.6013, 0.5999, 0.6013, 0.8841, 0.3408, 0.8841, 0.9451, 0.816, 0.9451, 0.816, 0.3408, 0.4549, 0.7613, 0.4643, 0.7143, 0.7129, 0.6601, 0.7129, 0.8755, 0.0002086, 0.6997, 0.01561, 0.5408, 0.7129, 0.6601, 0.4643, 0.7143, 0.0009549, 0.7738, 0.0002086, 0.6997, 0.4643, 0.7143, 0.4549, 0.7613, 0.01258, 0.4055, 0.4041, 0.4055, 0.4041, 0.6013, 0.01258, 0.6013])
me_cube_006.materials.append(mat_base_material)
me_cube_006.materials.append(mat_tile_floor)
me_cube_006.materials.append(mat_grout)
me_cube_006.materials.append(mat_wall_material)
me_cube_006.use_remesh_fix_poles = True
me_cube_006.use_remesh_preserve_attributes = False
me_cube_006.use_mirror_vertex_groups = False
me_cube_006.update()
me_cube_007 = bpy.data.meshes.new('Cube.007')
me_cube_007.from_pydata([(-0.5, -0.5, 0.0), (-0.5, -0.5, 0.2677), (-0.5, 0.5, 0.0), (-0.5, 0.5, 0.2677), (0.5, -0.5, 0.0), (0.5, -0.5, 0.2677), (0.5, 0.5, 0.0), (0.5, 0.5, 0.2677), (0.1, 0.5, 0.0), (0.1, 0.5, 0.2677), (0.1, -0.5, 0.0), (0.1, -0.5, 0.2677), (-0.1, -0.5, 2.044), (-0.1, 0.5, 2.044), (-0.1, -0.5, 0.2677), (-0.1, 0.5, 0.0), (0.1, -0.5, 2.044), (0.1, 0.5, 2.044), (-0.1, 0.5, 0.2677), (-0.1, -0.5, 0.0), (-0.5, 0.1, 0.0), (-0.5, -0.1, 0.0), (-0.5, -0.1, 0.2677), (-0.5, 0.1, 0.2677), (0.5, -0.1, 0.0), (0.5, 0.1, 0.0), (0.5, 0.1, 0.2677), (0.5, -0.1, 0.2677), (0.1, 0.1, 0.2677), (0.1, -0.1, 0.2677), (0.1, 0.1, 0.0), (0.1, -0.1, 0.0), (-0.1, -0.1, 0.2677), (-0.1, 0.1, 0.2677), (-0.1, 0.1, 0.0), (-0.1, -0.1, 0.0), (0.5, 0.1, 2.044), (0.5, -0.1, 2.044), (0.1, 0.1, 2.044), (0.1, -0.1, 2.044), (-0.1, -0.1, 2.044), (-0.1, 0.1, 2.044)], [], [(20, 23, 3, 2), (8, 9, 7, 6), (24, 27, 5, 4), (31, 24, 4, 10), (19, 14, 1, 0), (40, 12, 16, 39), (4, 5, 11, 10), (35, 31, 10, 19), (32, 14, 12, 40), (22, 1, 14, 32), (14, 11, 16, 12), (15, 18, 9, 8), (21, 35, 19, 0), (2, 3, 18, 15), (28, 9, 17, 38), (9, 18, 13, 17), (10, 11, 14, 19), (28, 26, 7, 9), (11, 5, 27, 29), (11, 29, 39, 16), (2, 15, 34, 20), (20, 34, 35, 21), (3, 23, 33, 18), (23, 22, 32, 33), (18, 33, 41, 13), (15, 8, 30, 34), (34, 30, 31, 35), (13, 41, 38, 17), (41, 40, 39, 38), (8, 6, 25, 30), (30, 25, 24, 31), (6, 7, 26, 25), (25, 26, 27, 24), (0, 1, 22, 21), (21, 22, 23, 20), (39, 37, 36, 38), (29, 27, 37, 39), (27, 26, 36, 37), (26, 28, 38, 36), (41, 33, 32, 40)])
me_cube_007.polygons.foreach_set('material_index', [0, 0, 0, 0, 0, 3, 0, 0, 3, 1, 0, 0, 0, 0, 3, 0, 0, 1, 1, 3, 0, 0, 1, 1, 3, 0, 0, 3, 3, 0, 0, 0, 0, 0, 0, 3, 3, 0, 3, 3])
_uv = me_cube_007.uv_layers.new(name='UVMap')
_uv.uv.foreach_set('vector', [0.2677, 0.09495, 0.3012, 0.01745, 0.414, 0.1012, 0.3432, 0.1291, 0.3177, 0.2675, 0.393, 0.3028, 0.3067, 0.4054, 0.2794, 0.3371, 0.1465, 0.317, 0.113, 0.3945, 0.0002205, 0.3107, 0.07103, 0.2828, 0.1761, 0.2224, 0.1465, 0.317, 0.07103, 0.2828, 0.0808, 0.1933, 0.09656, 0.1444, 0.0212, 0.1091, 0.1075, 0.006501, 0.1348, 0.07486, 0.1292, 0.9659, 0.1855, 0.7782, 0.2218, 0.7714, 0.2927, 0.9725, 0.07103, 0.2828, 0.0002205, 0.3107, 0.0002205, 0.1756, 0.0808, 0.1933, 0.1909, 0.1753, 0.1761, 0.2224, 0.0808, 0.1933, 0.09656, 0.1444, 0.0002205, 0.461, 0.1139, 0.4319, 0.1855, 0.7782, 0.1292, 0.9659, 0.5976, 0.3978, 0.5976, 0.01148, 0.9839, 0.01148, 0.9839, 0.3978, 0.1139, 0.4319, 0.1702, 0.4214, 0.2218, 0.7714, 0.1855, 0.7782, 0.3334, 0.2186, 0.414, 0.2363, 0.393, 0.3028, 0.3177, 0.2675, 0.2186, 0.07873, 0.1909, 0.1753, 0.09656, 0.1444, 0.1348, 0.07486, 0.3432, 0.1291, 0.414, 0.1012, 0.414, 0.2363, 0.3334, 0.2186, 0.4144, 0.04905, 0.5282, 0.02, 0.5997, 0.3663, 0.5434, 0.554, 0.5282, 0.02, 0.5844, 0.009465, 0.636, 0.3595, 0.5997, 0.3663, 0.0808, 0.1933, 0.0002205, 0.1756, 0.0212, 0.1091, 0.09656, 0.1444, 0.006649, 0.002684, 0.3969, 0.002684, 0.3969, 0.3929, 0.006649, 0.3929, 0.006649, 0.5977, 0.3969, 0.5977, 0.3969, 0.9879, 0.006649, 0.9879, 0.1702, 0.4214, 0.2927, 0.4121, 0.2927, 0.9725, 0.2218, 0.7714, 0.3432, 0.1291, 0.3334, 0.2186, 0.2381, 0.1895, 0.2677, 0.09495, 0.2677, 0.09495, 0.2381, 0.1895, 0.1909, 0.1753, 0.2186, 0.07873, 0.5976, 0.9772, 0.5976, 0.5909, 0.9839, 0.5909, 0.9839, 0.9772, 0.5976, 0.5909, 0.5976, 0.3978, 0.9839, 0.3978, 0.9839, 0.5909, 0.5844, 0.009465, 0.7069, 0.0002205, 0.7069, 0.5605, 0.636, 0.3595, 0.3334, 0.2186, 0.3177, 0.2675, 0.2233, 0.2366, 0.2381, 0.1895, 0.2381, 0.1895, 0.2233, 0.2366, 0.1761, 0.2224, 0.1909, 0.1753, 0.636, 0.3595, 0.7069, 0.5605, 0.5434, 0.554, 0.5997, 0.3663, 0.3449, 0.6203, 0.3449, 0.6722, 0.2931, 0.6722, 0.2931, 0.6203, 0.3177, 0.2675, 0.2794, 0.3371, 0.1957, 0.3332, 0.2233, 0.2366, 0.2233, 0.2366, 0.1957, 0.3332, 0.1465, 0.317, 0.1761, 0.2224, 0.2794, 0.3371, 0.3067, 0.4054, 0.18, 0.4117, 0.1957, 0.3332, 0.1957, 0.3332, 0.18, 0.4117, 0.113, 0.3945, 0.1465, 0.317, 0.1348, 0.07486, 0.1075, 0.006501, 0.2342, 0.0002205, 0.2186, 0.07873, 0.2186, 0.07873, 0.2342, 0.0002205, 0.3012, 0.01745, 0.2677, 0.09495, 0.8363, 0.554, 0.8926, 0.3663, 0.9289, 0.3595, 0.9998, 0.5605, 0.7073, 0.04905, 0.8211, 0.02, 0.8926, 0.3663, 0.8363, 0.554, 0.8211, 0.02, 0.8773, 0.009465, 0.9289, 0.3595, 0.8926, 0.3663, 0.8773, 0.009465, 0.9998, 0.0002205, 0.9998, 0.5605, 0.9289, 0.3595, 0.8747, 0.7169, 0.4144, 0.7169, 0.4144, 0.6651, 0.8747, 0.6651])
me_cube_007.materials.append(mat_base_material)
me_cube_007.materials.append(mat_tile_floor)
me_cube_007.materials.append(mat_grout)
me_cube_007.materials.append(mat_wall_material)
me_cube_007.use_remesh_fix_poles = True
me_cube_007.use_remesh_preserve_attributes = False
me_cube_007.use_mirror_vertex_groups = False
me_cube_007.update()
me_cube = bpy.data.meshes.new('Cube')
me_cube.from_pydata([(-0.5, -0.5, 0.0), (-0.5, -0.5, 0.2677), (-0.5, 0.5, 0.0), (-0.5, 0.5, 0.2677), (0.5, -0.5, 0.0), (0.5, -0.5, 0.2677), (0.5, 0.5, 0.0), (0.5, 0.5, 0.2677)], [], [(0, 1, 3, 2), (2, 3, 7, 6), (6, 7, 5, 4), (4, 5, 1, 0), (2, 6, 4, 0), (7, 3, 1, 5)])
_uv = me_cube.uv_layers.new(name='UVMap')
_uv.uv.foreach_set('vector', [0.375, 0.0, 0.625, 0.0, 0.625, 0.25, 0.375, 0.25, 0.375, 0.25, 0.625, 0.25, 0.625, 0.5, 0.375, 0.5, 0.375, 0.5, 0.625, 0.5, 0.625, 0.75, 0.375, 0.75, 0.375, 0.75, 0.625, 0.75, 0.625, 1.0, 0.375, 1.0, 0.125, 0.5, 0.375, 0.5, 0.375, 0.75, 0.125, 0.75, 0.625, 0.5, 0.875, 0.5, 0.875, 0.75, 0.625, 0.75])
me_cube.use_remesh_fix_poles = True
me_cube.use_remesh_preserve_attributes = False
me_cube.use_mirror_vertex_groups = False
me_cube.update()
me_cube_008 = bpy.data.meshes.new('Cube.008')
me_cube_008.from_pydata([(-0.2643, -0.2643, 0.2827), (-0.4072, -0.4072, 1.097), (-0.2643, 0.2643, 0.2827), (-0.4072, 0.4072, 1.097), (0.2643, -0.2643, 0.2827), (0.4072, -0.4072, 1.097), (0.2643, 0.2643, 0.2827), (0.4072, 0.4072, 1.097), (-0.3071, -0.3071, 1.097), (-0.3071, 0.3071, 1.097), (0.3071, 0.3071, 1.097), (0.3071, -0.3071, 1.097), (-0.2588, -0.2588, 0.6455), (-0.2588, 0.2588, 0.6455), (0.2588, 0.2588, 0.6455), (0.2588, -0.2588, 0.6455), (-0.3573, -0.3529, 1.026), (0.3491, -0.3619, 0.983), (-0.3454, 0.358, 1.02), (0.3582, 0.3527, 1.019), (-0.3485, 0.2067, 0.9974), (-0.3413, 0.0691, 0.9715), (-0.3571, -0.07585, 1.002), (-0.3557, -0.2248, 1.003), (-0.1986, -0.3463, 1.047), (-0.07107, -0.3568, 0.9963), (0.06784, -0.3505, 1.035), (0.2113, -0.358, 1.013), (0.3408, -0.2066, 1.021), (0.3518, -0.07549, 0.9871), (0.351, 0.06805, 1.015), (0.3472, 0.2193, 1.03), (0.1972, 0.3541, 0.9935), (0.07191, 0.3497, 1.03), (-0.0673, 0.3438, 1.07), (-0.2186, 0.3585, 0.9997), (-0.2009, -0.2045, 1.082), (-0.1985, -0.06756, 1.146), (-0.2064, 0.07806, 1.104), (-0.2195, 0.2118, 1.039), (-0.06433, -0.209, 1.08), (-0.07447, -0.0623, 1.107), (-0.06775, 0.05917, 1.153), (-0.07076, 0.2023, 1.078), (0.07451, -0.2094, 1.058), (0.06943, -0.0674, 1.129), (0.06895, 0.06334, 1.116), (0.07324, 0.2147, 1.147), (0.2087, -0.2174, 1.053), (0.2003, -0.07395, 1.114), (0.2118, 0.0661, 1.1), (0.2029, 0.2176, 1.042)], [], [(0, 1, 3, 2), (2, 3, 7, 6), (6, 7, 5, 4), (4, 5, 1, 0), (2, 6, 4, 0), (5, 7, 10, 11), (8, 11, 15, 12), (3, 1, 8, 9), (1, 5, 11, 8), (7, 3, 9, 10), (14, 13, 12, 15), (10, 9, 13, 14), (11, 10, 14, 15), (9, 8, 12, 13), (51, 31, 19, 32), (20, 39, 35, 18), (39, 43, 34, 35), (43, 47, 33, 34), (47, 51, 32, 33), (16, 24, 36, 23), (23, 36, 37, 22), (22, 37, 38, 21), (21, 38, 39, 20), (24, 25, 40, 36), (36, 40, 41, 37), (37, 41, 42, 38), (38, 42, 43, 39), (25, 26, 44, 40), (40, 44, 45, 41), (41, 45, 46, 42), (42, 46, 47, 43), (26, 27, 48, 44), (44, 48, 49, 45), (45, 49, 50, 46), (46, 50, 51, 47), (27, 17, 28, 48), (48, 28, 29, 49), (49, 29, 30, 50), (50, 30, 31, 51)])
me_cube_008.polygons.foreach_set('material_index', [0, 0, 0, 0, 0, 0, 0, 0, 0, 0, 0, 0, 0, 0, 1, 1, 1, 1, 1, 1, 1, 1, 1, 1, 1, 1, 1, 1, 1, 1, 1, 1, 1, 1, 1, 1, 1, 1, 1])
_uv = me_cube_008.uv_layers.new(name='UVMap')
_uv.uv.foreach_set('vector', [0.375, 0.0, 0.625, 0.0, 0.625, 0.25, 0.375, 0.25, 0.375, 0.25, 0.625, 0.25, 0.625, 0.5, 0.375, 0.5, 0.375, 0.5, 0.625, 0.5, 0.625, 0.75, 0.375, 0.75, 0.375, 0.75, 0.625, 0.75, 0.625, 1.0, 0.375, 1.0, 0.125, 0.5, 0.375, 0.5, 0.375, 0.75, 0.125, 0.75, 0.625, 0.75, 0.625, 0.5, 0.625, 0.5, 0.625, 0.75, 0.625, 1.0, 0.625, 0.75, 0.625, 0.75, 0.625, 1.0, 0.625, 0.25, 0.625, 0.0, 0.625, 0.0, 0.625, 0.25, 0.625, 1.0, 0.625, 0.75, 0.625, 0.75, 0.625, 1.0, 0.625, 0.5, 0.625, 0.25, 0.625, 0.25, 0.625, 0.5, 0.625, 0.5, 0.875, 0.5, 0.875, 0.75, 0.625, 0.75, 0.625, 0.5, 0.625, 0.25, 0.625, 0.25, 0.625, 0.5, 0.625, 0.75, 0.625, 0.5, 0.625, 0.5, 0.625, 0.75, 0.625, 0.25, 0.625, 0.0, 0.625, 0.0, 0.625, 0.25, 0.8, 0.8, 1.0, 0.8, 1.0, 1.0, 0.8, 1.0, 0.0, 0.8, 0.2, 0.8, 0.2, 1.0, 0.0, 1.0, 0.2, 0.8, 0.4, 0.8, 0.4, 1.0, 0.2, 1.0, 0.4, 0.8, 0.6, 0.8, 0.6, 1.0, 0.4, 1.0, 0.6, 0.8, 0.8, 0.8, 0.8, 1.0, 0.6, 1.0, 0.0, 0.0, 0.2, 0.0, 0.2, 0.2, 0.0, 0.2, 0.0, 0.2, 0.2, 0.2, 0.2, 0.4, 0.0, 0.4, 0.0, 0.4, 0.2, 0.4, 0.2, 0.6, 0.0, 0.6, 0.0, 0.6, 0.2, 0.6, 0.2, 0.8, 0.0, 0.8, 0.2, 0.0, 0.4, 0.0, 0.4, 0.2, 0.2, 0.2, 0.2, 0.2, 0.4, 0.2, 0.4, 0.4, 0.2, 0.4, 0.2, 0.4, 0.4, 0.4, 0.4, 0.6, 0.2, 0.6, 0.2, 0.6, 0.4, 0.6, 0.4, 0.8, 0.2, 0.8, 0.4, 0.0, 0.6, 0.0, 0.6, 0.2, 0.4, 0.2, 0.4, 0.2, 0.6, 0.2, 0.6, 0.4, 0.4, 0.4, 0.4, 0.4, 0.6, 0.4, 0.6, 0.6, 0.4, 0.6, 0.4, 0.6, 0.6, 0.6, 0.6, 0.8, 0.4, 0.8, 0.6, 0.0, 0.8, 0.0, 0.8, 0.2, 0.6, 0.2, 0.6, 0.2, 0.8, 0.2, 0.8, 0.4, 0.6, 0.4, 0.6, 0.4, 0.8, 0.4, 0.8, 0.6, 0.6, 0.6, 0.6, 0.6, 0.8, 0.6, 0.8, 0.8, 0.6, 0.8, 0.8, 0.0, 1.0, 0.0, 1.0, 0.2, 0.8, 0.2, 0.8, 0.2, 1.0, 0.2, 1.0, 0.4, 0.8, 0.4, 0.8, 0.4, 1.0, 0.4, 1.0, 0.6, 0.8, 0.6, 0.8, 0.6, 1.0, 0.6, 1.0, 0.8, 0.8, 0.8])
me_cube_008.materials.append(mat_terra_cotta)
me_cube_008.materials.append(mat_dirt)
me_cube_008.use_remesh_fix_poles = True
me_cube_008.use_remesh_preserve_attributes = False
me_cube_008.use_mirror_vertex_groups = False
me_cube_008.update()
me_cube_009 = bpy.data.meshes.new('Cube.009')
me_cube_009.from_pydata([(-0.5, -0.5, 0.0), (-0.5, -0.5, 0.2677), (-0.5, 0.5, 0.0), (-0.5, 0.5, 0.2677), (0.5, -0.5, 0.0), (0.5, -0.5, 0.2677), (0.5, 0.5, 0.0), (0.5, 0.5, 0.2677), (0.1, 0.5, 0.0), (0.1, 0.5, 0.2677), (0.1, -0.5, 0.0), (0.1, -0.5, 0.2677), (-0.1, -0.5, 2.044), (-0.1, 0.5, 2.044), (-0.1, -0.5, 0.2677), (-0.1, 0.5, 0.0), (0.1, -0.5, 2.044), (0.1, 0.5, 2.044), (-0.1, 0.5, 0.2677), (-0.1, -0.5, 0.0), (-0.5, 0.3738, 0.0), (-0.5, -0.3738, 0.0), (-0.5, -0.3738, 0.2677), (-0.5, 0.3738, 0.2677), (0.5, -0.3738, 0.0), (0.5, 0.3738, 0.0), (0.5, 0.3738, 0.2677), (0.5, -0.3738, 0.2677), (0.1, 0.3738, 0.2677), (0.1, -0.3738, 0.2677), (0.1, 0.3738, 0.0), (0.1, -0.3738, 0.0), (-0.1, -0.3738, 0.2677), (-0.1, 0.3738, 0.2677), (-0.1, -0.3738, 2.044), (-0.1, 0.3738, 2.044), (-0.1, 0.3738, 0.0), (-0.1, -0.3738, 0.0), (0.1, 0.3738, 2.044), (0.1, -0.3738, 2.044), (0.1, 0.5, 1.948), (-0.1, 0.5, 1.948), (-0.1, -0.5, 1.948), (0.1, -0.5, 1.948), (0.1, -0.3738, 1.948), (0.1, 0.3738, 1.948), (-0.1, 0.3738, 1.948), (-0.1, -0.3738, 1.948), (-0.08206, -0.3561, 0.2713), (-0.08206, -0.3561, 1.93), (-0.08206, 0.3561, 0.2713), (-0.08206, 0.3561, 1.93), (0.08206, -0.3561, 0.2713), (0.08206, -0.3561, 1.93), (0.08206, 0.3561, 0.2713), (0.08206, 0.3561, 1.93), (-0.08206, -0.3561, 0.525), (-0.08206, -0.3561, 0.7719), (-0.08206, -0.3561, 1.414), (-0.08206, -0.3561, 1.677), (-0.08206, 0.3561, 1.677), (-0.08206, 0.3561, 1.414), (-0.08206, 0.3561, 0.7719), (-0.08206, 0.3561, 0.525), (0.08206, 0.3561, 1.677), (0.08206, 0.3561, 1.414), (0.08206, 0.3561, 0.7719), (0.08206, 0.3561, 0.525), (0.08206, -0.3561, 1.677), (0.08206, -0.3561, 1.414), (0.08206, -0.3561, 0.7719), (0.08206, -0.3561, 0.525), (-0.08206, 0.2137, 0.2713), (-0.08206, 0.07122, 0.2713), (-0.08206, -0.07122, 0.2713), (-0.08206, -0.2137, 0.2713), (-0.08206, -0.2137, 1.93), (-0.08206, -0.07122, 1.93), (-0.08206, 0.07122, 1.93), (-0.08206, 0.2137, 1.93), (0.08206, -0.2137, 0.2713), (0.08206, -0.07122, 0.2713), (0.08206, 0.07122, 0.2713), (0.08206, 0.2137, 0.2713), (0.08206, 0.2137, 1.93), (0.08206, 0.07122, 1.93), (0.08206, -0.07122, 1.93), (0.08206, -0.2137, 1.93), (0.08206, 0.2137, 0.525), (0.08206, 0.07122, 0.525), (0.08206, -0.07122, 0.525), (0.08206, -0.2137, 0.525), (0.08206, 0.2137, 0.7719), (0.08206, 0.07122, 0.7719), (0.08206, -0.07122, 0.7719), (0.08206, -0.2137, 0.7719), (0.08206, 0.2137, 1.414), (0.08206, 0.07122, 1.414), (0.08206, -0.07122, 1.414), (0.08206, -0.2137, 1.414), (0.08206, 0.2137, 1.677), (0.08206, 0.07122, 1.677), (0.08206, -0.07122, 1.677), (0.08206, -0.2137, 1.677), (-0.08206, -0.2137, 0.525), (-0.08206, -0.07122, 0.525), (-0.08206, 0.07122, 0.525), (-0.08206, 0.2137, 0.525), (-0.08206, -0.2137, 0.7719), (-0.08206, -0.07122, 0.7719), (-0.08206, 0.07122, 0.7719), (-0.08206, 0.2137, 0.7719), (-0.08206, -0.2137, 1.414), (-0.08206, -0.07122, 1.414), (-0.08206, 0.07122, 1.414), (-0.08206, 0.2137, 1.414), (-0.08206, -0.2137, 1.677), (-0.08206, -0.07122, 1.677), (-0.08206, 0.07122, 1.677), (-0.08206, 0.2137, 1.677), (0.07243, 0.1982, 0.5438), (0.07243, 0.08666, 0.5438), (0.07243, -0.08666, 0.5438), (0.07243, -0.1982, 0.5438), (0.07243, 0.1982, 0.7531), (0.07243, 0.08666, 0.7531), (0.07243, -0.08666, 0.7531), (0.07243, -0.1982, 0.7531), (0.07243, 0.1982, 1.434), (0.07243, 0.08666, 1.434), (0.07243, -0.08666, 1.434), (0.07243, -0.1982, 1.434), (0.07243, 0.1982, 1.657), (0.07243, 0.08666, 1.657), (0.07243, -0.08666, 1.657), (0.07243, -0.1982, 1.657), (-0.07243, -0.1982, 0.5438), (-0.07243, -0.08666, 0.5438), (-0.07243, 0.08666, 0.5438), (-0.07243, 0.1982, 0.5438), (-0.07243, -0.1982, 0.7531), (-0.07243, -0.08666, 0.7531), (-0.07243, 0.08666, 0.7531), (-0.07243, 0.1982, 0.7531), (-0.07243, -0.1982, 1.434), (-0.07243, -0.08666, 1.434), (-0.07243, 0.08666, 1.434), (-0.07243, 0.1982, 1.434), (-0.07243, -0.1982, 1.657), (-0.07243, -0.08666, 1.657), (-0.07243, 0.08666, 1.657), (-0.07243, 0.1982, 1.657)], [], [(20, 23, 3, 2), (8, 9, 7, 6), (24, 27, 5, 4), (31, 24, 4, 10), (19, 14, 1, 0), (34, 12, 16, 39), (4, 5, 11, 10), (37, 31, 10, 19), (47, 42, 12, 34), (22, 1, 14, 32), (42, 43, 16, 12), (15, 18, 9, 8), (21, 37, 19, 0), (2, 3, 18, 15), (45, 40, 17, 38), (40, 41, 13, 17), (10, 11, 14, 19), (28, 26, 7, 9), (11, 5, 27, 29), (29, 27, 26, 28), (43, 44, 39, 16), (44, 45, 38, 39), (2, 15, 36, 20), (20, 36, 37, 21), (3, 23, 33, 18), (23, 22, 32, 33), (41, 46, 35, 13), (46, 47, 34, 35), (15, 8, 30, 36), (36, 30, 31, 37), (13, 35, 38, 17), (35, 34, 39, 38), (8, 6, 25, 30), (30, 25, 24, 31), (6, 7, 26, 25), (25, 26, 27, 24), (0, 1, 22, 21), (21, 22, 23, 20), (28, 33, 32, 29), (18, 33, 46, 41), (44, 29, 32, 47), (11, 29, 44, 43), (9, 18, 41, 40), (28, 9, 40, 45), (14, 11, 43, 42), (32, 14, 42, 47), (47, 46, 45, 44), (45, 46, 33, 28), (119, 79, 51, 60), (60, 51, 55, 64), (103, 87, 53, 68), (68, 53, 49, 59), (75, 80, 52, 48), (87, 76, 49, 53), (52, 71, 56, 48), (71, 70, 57, 56), (70, 69, 58, 57), (69, 68, 59, 58), (80, 91, 71, 52), (91, 95, 70, 71), (95, 99, 69, 70), (99, 103, 68, 69), (50, 63, 67, 54), (63, 62, 66, 67), (62, 61, 65, 66), (61, 60, 64, 65), (72, 107, 63, 50), (107, 111, 62, 63), (111, 115, 61, 62), (115, 119, 60, 61), (58, 59, 116, 112), (116, 117, 149, 148), (113, 117, 118, 114), (106, 110, 142, 138), (57, 58, 112, 108), (108, 112, 113, 109), (109, 113, 114, 110), (110, 114, 115, 111), (56, 57, 108, 104), (102, 103, 135, 134), (105, 109, 110, 106), (89, 88, 120, 121), (48, 56, 104, 75), (75, 104, 105, 74), (74, 105, 106, 73), (73, 106, 107, 72), (65, 64, 100, 96), (109, 105, 137, 141), (97, 101, 102, 98), (115, 114, 146, 147), (66, 65, 96, 92), (92, 96, 97, 93), (93, 97, 98, 94), (94, 98, 99, 95), (67, 66, 92, 88), (104, 108, 140, 136), (89, 93, 94, 90), (100, 101, 133, 132), (54, 67, 88, 83), (83, 88, 89, 82), (82, 89, 90, 81), (81, 90, 91, 80), (55, 51, 79, 84), (84, 79, 78, 85), (85, 78, 77, 86), (86, 77, 76, 87), (50, 54, 83, 72), (72, 83, 82, 73), (73, 82, 81, 74), (74, 81, 80, 75), (64, 55, 84, 100), (100, 84, 85, 101), (101, 85, 86, 102), (102, 86, 87, 103), (59, 49, 76, 116), (116, 76, 77, 117), (117, 77, 78, 118), (118, 78, 79, 119), (144, 148, 149, 145), (146, 150, 151, 147), (136, 140, 141, 137), (138, 142, 143, 139), (128, 132, 133, 129), (130, 134, 135, 131), (120, 124, 125, 121), (122, 126, 127, 123), (88, 92, 124, 120), (111, 107, 139, 143), (91, 90, 122, 123), (93, 89, 121, 125), (105, 104, 136, 137), (118, 119, 151, 150), (90, 94, 126, 122), (92, 93, 125, 124), (112, 116, 148, 144), (95, 91, 123, 127), (107, 106, 138, 139), (117, 113, 145, 149), (94, 95, 127, 126), (114, 118, 150, 146), (108, 109, 141, 140), (96, 100, 132, 128), (119, 115, 147, 151), (101, 97, 129, 133), (97, 96, 128, 129), (110, 111, 143, 142), (98, 102, 134, 130), (103, 99, 131, 135), (99, 98, 130, 131), (113, 112, 144, 145)])
me_cube_009.polygons.foreach_set('material_index', [0, 0, 0, 0, 0, 3, 0, 0, 3, 1, 0, 0, 0, 0, 3, 0, 0, 1, 1, 1, 3, 3, 0, 0, 1, 1, 3, 3, 0, 0, 3, 3, 0, 0, 0, 0, 0, 0, 1, 3, 3, 3, 0, 3, 0, 3, 3, 3, 4, 4, 4, 4, 4, 4, 4, 4, 4, 4, 4, 4, 4, 4, 4, 4, 4, 4, 4, 4, 4, 4, 4, 2, 4, 2, 4, 4, 4, 4, 4, 2, 4, 2, 4, 4, 4, 4, 4, 2, 4, 2, 4, 4, 4, 4, 4, 2, 4, 2, 4, 4, 4, 4, 4, 4, 4, 4, 4, 4, 4, 4, 4, 4, 4, 4, 4, 4, 4, 4, 4, 4, 4, 4, 4, 4, 4, 4, 2, 2, 2, 2, 2, 2, 2, 2, 2, 2, 2, 2, 2, 2, 2, 2, 2, 2, 2, 2, 2, 2, 2, 2])
_uv = me_cube_009.uv_layers.new(name='UVMap')
_uv.uv.foreach_set('vector', [0.04269, 0.06961, 5.238e-05, 0.0463, 0.0181, 0.0215, 0.04652, 0.05399, 0.1265, 0.04948, 0.1347, 0.001322, 0.2055, 0.0359, 0.1712, 0.05782, 0.1731, 0.1693, 0.2158, 0.1927, 0.1977, 0.2175, 0.1693, 0.185, 0.1196, 0.1723, 0.1731, 0.1693, 0.1693, 0.185, 0.1197, 0.1907, 0.0893, 0.1895, 0.08115, 0.2376, 0.01031, 0.203, 0.04464, 0.1811, 0.2318, 0.02804, 0.2337, 0.02604, 0.2287, 5.238e-05, 0.2326, 0.02168, 0.1693, 0.185, 0.1977, 0.2175, 0.1222, 0.2389, 0.1197, 0.1907, 0.09122, 0.1705, 0.1196, 0.1723, 0.1197, 0.1907, 0.0893, 0.1895, 0.2276, 0.03315, 0.2382, 0.03248, 0.2337, 0.02604, 0.2318, 0.02804, 0.01138, 0.1334, 0.01138, 0.009827, 0.4031, 0.009827, 0.4031, 0.1334, 0.2382, 0.03248, 0.2247, 0.02427, 0.2287, 5.238e-05, 0.2337, 0.02604, 0.09612, 0.0483, 0.09358, 5.238e-05, 0.1347, 0.001322, 0.1265, 0.04948, 0.04077, 0.1665, 0.09122, 0.1705, 0.0893, 0.1895, 0.04464, 0.1811, 0.04652, 0.05399, 0.0181, 0.0215, 0.09358, 5.238e-05, 0.09612, 0.0483, 0.2337, 0.02499, 0.2336, 0.02504, 0.2336, 0.025, 0.2337, 0.02491, 0.2336, 0.02504, 0.2334, 0.02507, 0.2335, 0.02507, 0.2336, 0.025, 0.1197, 0.1907, 0.1222, 0.2389, 0.08115, 0.2376, 0.0893, 0.1895, 0.599, 0.8657, 0.9908, 0.8657, 0.9908, 0.9892, 0.599, 0.9892, 0.599, 0.009827, 0.9908, 0.009827, 0.9908, 0.1334, 0.599, 0.1334, 0.599, 0.1334, 0.9908, 0.1334, 0.9908, 0.8657, 0.599, 0.8657, 0.2247, 0.02427, 0.2369, 0.03014, 0.2326, 0.02168, 0.2287, 5.238e-05, 0.2369, 0.03014, 0.2337, 0.02499, 0.2337, 0.02491, 0.2326, 0.02168, 0.04652, 0.05399, 0.09612, 0.0483, 0.09622, 0.06666, 0.04269, 0.06961, 0.04269, 0.06961, 0.09622, 0.06666, 0.09122, 0.1705, 0.04077, 0.1665, 0.01138, 0.9892, 0.01138, 0.8657, 0.4031, 0.8657, 0.4031, 0.9892, 0.01138, 0.8657, 0.01138, 0.1334, 0.4031, 0.1334, 0.4031, 0.8657, 0.2334, 0.02507, 0.2332, 0.02502, 0.2335, 0.02509, 0.2335, 0.02507, 0.2332, 0.02502, 0.2276, 0.03315, 0.2318, 0.02804, 0.2335, 0.02509, 0.09612, 0.0483, 0.1265, 0.04948, 0.1246, 0.06849, 0.09622, 0.06666, 0.09622, 0.06666, 0.1246, 0.06849, 0.1196, 0.1723, 0.09122, 0.1705, 0.2335, 0.02507, 0.2335, 0.02509, 0.2337, 0.02491, 0.2336, 0.025, 0.2335, 0.02509, 0.2318, 0.02804, 0.2326, 0.02168, 0.2337, 0.02491, 0.1265, 0.04948, 0.1712, 0.05782, 0.1751, 0.0725, 0.1246, 0.06849, 0.1246, 0.06849, 0.1751, 0.0725, 0.1731, 0.1693, 0.1196, 0.1723, 0.1712, 0.05782, 0.2055, 0.0359, 0.2158, 0.05719, 0.1751, 0.0725, 0.1751, 0.0725, 0.2158, 0.05719, 0.2158, 0.1927, 0.1731, 0.1693, 0.04464, 0.1811, 0.01031, 0.203, 5.238e-05, 0.1818, 0.04077, 0.1665, 0.04077, 0.1665, 5.238e-05, 0.1818, 5.238e-05, 0.0463, 0.04269, 0.06961, 0.599, 0.8657, 0.4031, 0.8657, 0.4031, 0.1334, 0.599, 0.1334, 0.2335, 0.02488, 0.2335, 0.02487, 0.2332, 0.02502, 0.2334, 0.02507, 0.2369, 0.03014, 0.2382, 0.9999, 0.2159, 0.9728, 0.2276, 0.03315, 0.2191, 0.9729, 0.2382, 0.9999, 0.2369, 0.03014, 0.2247, 0.02427, 0.2335, 0.02488, 0.2335, 0.02488, 0.2334, 0.02507, 0.2336, 0.02504, 0.2335, 0.02487, 0.2335, 0.02488, 0.2336, 0.02504, 0.2337, 0.02499, 0.2378, 0.9639, 0.2191, 0.9729, 0.2247, 0.02427, 0.2382, 0.03248, 0.2159, 0.9728, 0.2378, 0.9639, 0.2382, 0.03248, 0.2276, 0.03315, 0.2276, 0.03315, 0.2332, 0.02502, 0.2337, 0.02499, 0.2369, 0.03014, 0.2337, 0.02499, 0.2332, 0.02502, 0.2335, 0.02487, 0.2335, 0.02487, 0.575, 0.2, 0.625, 0.2, 0.625, 0.25, 0.575, 0.25, 0.575, 0.25, 0.625, 0.25, 0.625, 0.5, 0.575, 0.5, 0.575, 0.7, 0.625, 0.7, 0.625, 0.75, 0.575, 0.75, 0.575, 0.75, 0.625, 0.75, 0.625, 1.0, 0.575, 1.0, 0.125, 0.7, 0.375, 0.7, 0.375, 0.75, 0.125, 0.75, 0.625, 0.7, 0.875, 0.7, 0.875, 0.75, 0.625, 0.75, 0.375, 0.75, 0.425, 0.75, 0.425, 1.0, 0.375, 1.0, 0.425, 0.75, 0.475, 0.75, 0.475, 1.0, 0.425, 1.0, 0.475, 0.75, 0.525, 0.75, 0.525, 1.0, 0.475, 1.0, 0.525, 0.75, 0.575, 0.75, 0.575, 1.0, 0.525, 1.0, 0.375, 0.7, 0.425, 0.7, 0.425, 0.75, 0.375, 0.75, 0.425, 0.7, 0.475, 0.7, 0.475, 0.75, 0.425, 0.75, 0.475, 0.7, 0.525, 0.7, 0.525, 0.75, 0.475, 0.75, 0.525, 0.7, 0.575, 0.7, 0.575, 0.75, 0.525, 0.75, 0.375, 0.25, 0.425, 0.25, 0.425, 0.5, 0.375, 0.5, 0.425, 0.25, 0.475, 0.25, 0.475, 0.5, 0.425, 0.5, 0.475, 0.25, 0.525, 0.25, 0.525, 0.5, 0.475, 0.5, 0.525, 0.25, 0.575, 0.25, 0.575, 0.5, 0.525, 0.5, 0.375, 0.2, 0.425, 0.2, 0.425, 0.25, 0.375, 0.25, 0.425, 0.2, 0.475, 0.2, 0.475, 0.25, 0.425, 0.25, 0.475, 0.2, 0.525, 0.2, 0.525, 0.25, 0.475, 0.25, 0.525, 0.2, 0.575, 0.2, 0.575, 0.25, 0.525, 0.25, 0.525, 0.0, 0.575, 0.0, 0.575, 0.05, 0.525, 0.05, 0.575, 0.05, 0.575, 0.1, 0.575, 0.1, 0.575, 0.05, 0.525, 0.1, 0.575, 0.1, 0.575, 0.15, 0.525, 0.15, 0.425, 0.15, 0.475, 0.15, 0.475, 0.15, 0.425, 0.15, 0.475, 0.0, 0.525, 0.0, 0.525, 0.05, 0.475, 0.05, 0.475, 0.05, 0.525, 0.05, 0.525, 0.1, 0.475, 0.1, 0.475, 0.1, 0.525, 0.1, 0.525, 0.15, 0.475, 0.15, 0.475, 0.15, 0.525, 0.15, 0.525, 0.2, 0.475, 0.2, 0.425, 0.0, 0.475, 0.0, 0.475, 0.05, 0.425, 0.05, 0.575, 0.65, 0.575, 0.7, 0.575, 0.7, 0.575, 0.65, 0.425, 0.1, 0.475, 0.1, 0.475, 0.15, 0.425, 0.15, 0.425, 0.6, 0.425, 0.55, 0.425, 0.55, 0.425, 0.6, 0.375, 0.0, 0.425, 0.0, 0.425, 0.05, 0.375, 0.05, 0.375, 0.05, 0.425, 0.05, 0.425, 0.1, 0.375, 0.1, 0.375, 0.1, 0.425, 0.1, 0.425, 0.15, 0.375, 0.15, 0.375, 0.15, 0.425, 0.15, 0.425, 0.2, 0.375, 0.2, 0.525, 0.5, 0.575, 0.5, 0.575, 0.55, 0.525, 0.55, 0.475, 0.1, 0.425, 0.1, 0.425, 0.1, 0.475, 0.1, 0.525, 0.6, 0.575, 0.6, 0.575, 0.65, 0.525, 0.65, 0.525, 0.2, 0.525, 0.15, 0.525, 0.15, 0.525, 0.2, 0.475, 0.5, 0.525, 0.5, 0.525, 0.55, 0.475, 0.55, 0.475, 0.55, 0.525, 0.55, 0.525, 0.6, 0.475, 0.6, 0.475, 0.6, 0.525, 0.6, 0.525, 0.65, 0.475, 0.65, 0.475, 0.65, 0.525, 0.65, 0.525, 0.7, 0.475, 0.7, 0.425, 0.5, 0.475, 0.5, 0.475, 0.55, 0.425, 0.55, 0.425, 0.05, 0.475, 0.05, 0.475, 0.05, 0.425, 0.05, 0.425, 0.6, 0.475, 0.6, 0.475, 0.65, 0.425, 0.65, 0.575, 0.55, 0.575, 0.6, 0.575, 0.6, 0.575, 0.55, 0.375, 0.5, 0.425, 0.5, 0.425, 0.55, 0.375, 0.55, 0.375, 0.55, 0.425, 0.55, 0.425, 0.6, 0.375, 0.6, 0.375, 0.6, 0.425, 0.6, 0.425, 0.65, 0.375, 0.65, 0.375, 0.65, 0.425, 0.65, 0.425, 0.7, 0.375, 0.7, 0.625, 0.5, 0.875, 0.5, 0.875, 0.55, 0.625, 0.55, 0.625, 0.55, 0.875, 0.55, 0.875, 0.6, 0.625, 0.6, 0.625, 0.6, 0.875, 0.6, 0.875, 0.65, 0.625, 0.65, 0.625, 0.65, 0.875, 0.65, 0.875, 0.7, 0.625, 0.7, 0.125, 0.5, 0.375, 0.5, 0.375, 0.55, 0.125, 0.55, 0.125, 0.55, 0.375, 0.55, 0.375, 0.6, 0.125, 0.6, 0.125, 0.6, 0.375, 0.6, 0.375, 0.65, 0.125, 0.65, 0.125, 0.65, 0.375, 0.65, 0.375, 0.7, 0.125, 0.7, 0.575, 0.5, 0.625, 0.5, 0.625, 0.55, 0.575, 0.55, 0.575, 0.55, 0.625, 0.55, 0.625, 0.6, 0.575, 0.6, 0.575, 0.6, 0.625, 0.6, 0.625, 0.65, 0.575, 0.65, 0.575, 0.65, 0.625, 0.65, 0.625, 0.7, 0.575, 0.7, 0.575, 0.0, 0.625, 0.0, 0.625, 0.05, 0.575, 0.05, 0.575, 0.05, 0.625, 0.05, 0.625, 0.1, 0.575, 0.1, 0.575, 0.1, 0.625, 0.1, 0.625, 0.15, 0.575, 0.15, 0.575, 0.15, 0.625, 0.15, 0.625, 0.2, 0.575, 0.2, 0.525, 0.05, 0.575, 0.05, 0.575, 0.1, 0.525, 0.1, 0.525, 0.15, 0.575, 0.15, 0.575, 0.2, 0.525, 0.2, 0.425, 0.05, 0.475, 0.05, 0.475, 0.1, 0.425, 0.1, 0.425, 0.15, 0.475, 0.15, 0.475, 0.2, 0.425, 0.2, 0.525, 0.55, 0.575, 0.55, 0.575, 0.6, 0.525, 0.6, 0.525, 0.65, 0.575, 0.65, 0.575, 0.7, 0.525, 0.7, 0.425, 0.55, 0.475, 0.55, 0.475, 0.6, 0.425, 0.6, 0.425, 0.65, 0.475, 0.65, 0.475, 0.7, 0.425, 0.7, 0.425, 0.55, 0.475, 0.55, 0.475, 0.55, 0.425, 0.55, 0.475, 0.2, 0.425, 0.2, 0.425, 0.2, 0.475, 0.2, 0.425, 0.7, 0.425, 0.65, 0.425, 0.65, 0.425, 0.7, 0.475, 0.6, 0.425, 0.6, 0.425, 0.6, 0.475, 0.6, 0.425, 0.1, 0.425, 0.05, 0.425, 0.05, 0.425, 0.1, 0.575, 0.15, 0.575, 0.2, 0.575, 0.2, 0.575, 0.15, 0.425, 0.65, 0.475, 0.65, 0.475, 0.65, 0.425, 0.65, 0.475, 0.55, 0.475, 0.6, 0.475, 0.6, 0.475, 0.55, 0.525, 0.05, 0.575, 0.05, 0.575, 0.05, 0.525, 0.05, 0.475, 0.7, 0.425, 0.7, 0.425, 0.7, 0.475, 0.7, 0.425, 0.2, 0.425, 0.15, 0.425, 0.15, 0.425, 0.2, 0.575, 0.1, 0.525, 0.1, 0.525, 0.1, 0.575, 0.1, 0.475, 0.65, 0.475, 0.7, 0.475, 0.7, 0.475, 0.65, 0.525, 0.15, 0.575, 0.15, 0.575, 0.15, 0.525, 0.15, 0.475, 0.05, 0.475, 0.1, 0.475, 0.1, 0.475, 0.05, 0.525, 0.55, 0.575, 0.55, 0.575, 0.55, 0.525, 0.55, 0.575, 0.2, 0.525, 0.2, 0.525, 0.2, 0.575, 0.2, 0.575, 0.6, 0.525, 0.6, 0.525, 0.6, 0.575, 0.6, 0.525, 0.6, 0.525, 0.55, 0.525, 0.55, 0.525, 0.6, 0.475, 0.15, 0.475, 0.2, 0.475, 0.2, 0.475, 0.15, 0.525, 0.65, 0.575, 0.65, 0.575, 0.65, 0.525, 0.65, 0.575, 0.7, 0.525, 0.7, 0.525, 0.7, 0.575, 0.7, 0.525, 0.7, 0.525, 0.65, 0.525, 0.65, 0.525, 0.7, 0.525, 0.1, 0.525, 0.05, 0.525, 0.05, 0.525, 0.1])
me_cube_009.materials.append(mat_base_material)
me_cube_009.materials.append(mat_tile_floor)
me_cube_009.materials.append(mat_grout)
me_cube_009.materials.append(mat_wall_material)
me_cube_009.materials.append(mat_door)
me_cube_009.use_remesh_fix_poles = True
me_cube_009.use_remesh_preserve_attributes = False
me_cube_009.use_mirror_vertex_groups = False
me_cube_009.update()
me_cube_010 = bpy.data.meshes.new('Cube.010')
me_cube_010.from_pydata([(0.2, -0.5, 0.0), (0.2145, -0.5, 0.9158), (0.5, -0.5, 0.0), (0.2, 0.5, 0.0), (0.2145, 0.5, 0.9158), (0.5, 0.5, 0.0), (0.3047, -0.5, 0.0), (0.2901, -0.5, 0.9158), (0.3047, 0.5, 0.0), (0.2901, 0.5, 0.9158), (0.2, -0.5, 0.0784), (0.5, -0.5, 0.0784), (0.5, 0.5, 0.0784), (0.2, 0.5, 0.0784), (0.3047, 0.5, 0.0784), (0.3047, -0.5, 0.0784), (0.2901, 0.5, 0.4971), (0.2145, 0.5, 0.4971), (0.2901, -0.5, 0.4971), (0.2145, -0.5, 0.4971), (0.2, -0.5, 0.4594), (0.2, -0.5, 0.5348), (0.2, 0.5, 0.4594), (0.2, 0.5, 0.5348), (0.3047, 0.5, 0.4594), (0.3047, 0.5, 0.5348), (0.3047, -0.5, 0.5348), (0.3047, -0.5, 0.4594), (0.2, -0.5, 0.8781), (0.3047, -0.5, 0.8781), (0.2, 0.5, 0.8781), (0.3047, 0.5, 0.8781), (0.2145, -0.5, 0.1161), (0.2, 0.5, 0.1538), (0.3047, 0.5, 0.1538), (0.2, -0.5, 0.1538), (0.3047, -0.5, 0.1538), (0.2145, 0.5, 0.1161), (0.2, -0.5, 0.1161), (0.2, 0.5, 0.1161), (0.3047, 0.5, 0.1161), (0.3047, -0.5, 0.1161), (0.2901, 0.5, 0.1161), (0.2901, -0.5, 0.1161), (-0.4646, -0.5, 0.0), (-0.5, -0.4646, 0.0), (-0.5, 0.4646, 0.0), (-0.4646, 0.5, 0.0), (0.2, -0.4646, 0.0), (0.1646, -0.5, 0.0), (0.1646, 0.5, 0.0), (0.2, 0.4646, 0.0), (-0.4558, -0.4464, 0.2677), (-0.5, -0.4646, 0.238), (-0.4464, -0.4558, 0.2677), (-0.4646, -0.5, 0.238), (-0.4464, 0.4558, 0.2677), (-0.4646, 0.5, 0.238), (-0.4558, 0.4464, 0.2677), (-0.5, 0.4646, 0.238), (0.1464, -0.4558, 0.2677), (0.1646, -0.5, 0.238), (0.1558, -0.4464, 0.2677), (0.2, -0.4646, 0.238), (0.1558, 0.4464, 0.2677), (0.2, 0.4646, 0.238), (0.1464, 0.4558, 0.2677), (0.1646, 0.5, 0.238)], [], [(29, 26, 25, 31), (10, 15, 41, 38), (34, 33, 22, 24), (6, 0, 3, 8), (9, 4, 1, 7), (2, 6, 8, 5), (14, 15, 11, 12), (33, 35, 20, 22), (0, 6, 15, 10), (5, 8, 14, 12), (3, 0, 10, 13), (8, 3, 13, 14), (2, 5, 12, 11), (6, 2, 11, 15), (30, 28, 1, 4), (35, 36, 27, 20), (31, 30, 4, 9), (24, 16, 18, 27), (19, 20, 27, 18), (17, 22, 20, 19), (16, 24, 22, 17), (16, 25, 26, 18), (28, 29, 7, 1), (25, 16, 17, 23), (23, 17, 19, 21), (21, 19, 18, 26), (21, 26, 29, 28), (25, 23, 30, 31), (23, 21, 28, 30), (7, 29, 31, 9), (39, 38, 41, 40), (36, 43, 42, 34), (27, 36, 34, 24), (32, 43, 36, 35), (37, 32, 35, 33), (42, 37, 33, 34), (14, 40, 41, 15), (14, 13, 39, 40), (10, 38, 39, 13), (57, 47, 46, 59), (65, 51, 50, 67), (49, 61, 55, 44), (64, 66, 56, 58, 52, 54, 60, 62), (61, 49, 48, 63), (45, 53, 59, 46), (47, 57, 67, 50), (51, 65, 63, 48), (46, 47, 50, 51, 48, 49, 44, 45), (54, 52, 53, 55), (58, 56, 57, 59), (66, 64, 65, 67), (62, 60, 61, 63), (52, 58, 59, 53), (60, 54, 55, 61), (63, 65, 64, 62), (67, 57, 56, 66), (44, 55, 53, 45)])
me_cube_010.polygons.foreach_set('material_index', [0, 0, 0, 0, 0, 0, 0, 0, 0, 0, 0, 0, 0, 0, 0, 0, 0, 0, 0, 0, 0, 0, 0, 0, 0, 0, 0, 0, 0, 0, 0, 0, 0, 0, 0, 0, 0, 0, 0, 1, 1, 1, 2, 1, 1, 1, 1, 1, 3, 3, 3, 3, 3, 3, 3, 3, 1])
_uv = me_cube_010.uv_layers.new(name='UVMap')
_uv.uv.foreach_set('vector', [0.3604, 0.5885, 0.3604, 0.5303, 0.4875, 0.5303, 0.4875, 0.5885, 0.02537, 0.4971, 0.02537, 0.5149, 0.02537, 0.5149, 0.02537, 0.4971, 0.4875, 0.4658, 0.4875, 0.4658, 0.4875, 0.5176, 0.4875, 0.5176, 0.02537, 0.5149, 0.02537, 0.4971, 0.1524, 0.4971, 0.1524, 0.5149, 0.4875, 0.5949, 0.4875, 0.5949, 0.3604, 0.5949, 0.3604, 0.5949, 0.02537, 0.6665, 0.02537, 0.5149, 0.1524, 0.5149, 0.1524, 0.6665, 0.1524, 0.5149, 0.02537, 0.5149, 0.02537, 0.6665, 0.1524, 0.6665, 0.4875, 0.4658, 0.3604, 0.4658, 0.3604, 0.5176, 0.4875, 0.5176, 0.02537, 0.4971, 0.02537, 0.5149, 0.02537, 0.5149, 0.02537, 0.4971, 0.1524, 0.6665, 0.1524, 0.5149, 0.1524, 0.5149, 0.1524, 0.6665, 0.1524, 0.4971, 0.02537, 0.4971, 0.02537, 0.4971, 0.1524, 0.4971, 0.1524, 0.5149, 0.1524, 0.4971, 0.1524, 0.4971, 0.1524, 0.5149, 0.02537, 0.6665, 0.1524, 0.6665, 0.1524, 0.6665, 0.02537, 0.6665, 0.02537, 0.5149, 0.02537, 0.6665, 0.02537, 0.6665, 0.02537, 0.5149, 0.4875, 0.5885, 0.3604, 0.5885, 0.3604, 0.5949, 0.4875, 0.5949, 0.3604, 0.4658, 0.3604, 0.4658, 0.3604, 0.5176, 0.3604, 0.5176, 0.4875, 0.5885, 0.4875, 0.5885, 0.4875, 0.5949, 0.4875, 0.5949, 0.4875, 0.5176, 0.4875, 0.524, 0.3604, 0.524, 0.3604, 0.5176, 0.3604, 0.524, 0.3604, 0.5176, 0.3604, 0.5176, 0.3604, 0.524, 0.4875, 0.524, 0.4875, 0.5176, 0.3604, 0.5176, 0.3604, 0.524, 0.4875, 0.524, 0.4875, 0.5176, 0.4875, 0.5176, 0.4875, 0.524, 0.4875, 0.524, 0.4875, 0.5303, 0.3604, 0.5303, 0.3604, 0.524, 0.3604, 0.5885, 0.3604, 0.5885, 0.3604, 0.5949, 0.3604, 0.5949, 0.4875, 0.5303, 0.4875, 0.524, 0.4875, 0.524, 0.4875, 0.5303, 0.4875, 0.5303, 0.4875, 0.524, 0.3604, 0.524, 0.3604, 0.5303, 0.3604, 0.5303, 0.3604, 0.524, 0.3604, 0.524, 0.3604, 0.5303, 0.3604, 0.5303, 0.3604, 0.5303, 0.3604, 0.5885, 0.3604, 0.5885, 0.4875, 0.5303, 0.4875, 0.5303, 0.4875, 0.5885, 0.4875, 0.5885, 0.4875, 0.5303, 0.3604, 0.5303, 0.3604, 0.5885, 0.4875, 0.5885, 0.3604, 0.5949, 0.3604, 0.5885, 0.4875, 0.5885, 0.4875, 0.5949, 0.1524, 0.4971, 0.02537, 0.4971, 0.02537, 0.5149, 0.1524, 0.5149, 0.3604, 0.4658, 0.3604, 0.4594, 0.4875, 0.4594, 0.4875, 0.4658, 0.3604, 0.5176, 0.3604, 0.4658, 0.4875, 0.4658, 0.4875, 0.5176, 0.3604, 0.4594, 0.3604, 0.4594, 0.3604, 0.4658, 0.3604, 0.4658, 0.4875, 0.4594, 0.3604, 0.4594, 0.3604, 0.4658, 0.4875, 0.4658, 0.4875, 0.4594, 0.4875, 0.4594, 0.4875, 0.4658, 0.4875, 0.4658, 0.1524, 0.5149, 0.1524, 0.5149, 0.02537, 0.5149, 0.02537, 0.5149, 0.1524, 0.5149, 0.1524, 0.4971, 0.1524, 0.4971, 0.1524, 0.5149, 0.02537, 0.4971, 0.02537, 0.4971, 0.1524, 0.4971, 0.1524, 0.4971, 0.01671, 0.6345, 0.01671, 0.5182, 0.04113, 0.5182, 0.04113, 0.6345, 0.4951, 0.7511, 0.4951, 0.6348, 0.5196, 0.6348, 0.5196, 0.7511, 0.9736, 0.5182, 0.9736, 0.6345, 0.5196, 0.6345, 0.5196, 0.5182, 0.005791, 0.01831, 0.01958, 0.005912, 0.9626, 0.008593, 0.975, 0.02241, 0.9773, 0.9663, 0.9635, 0.9787, 0.02047, 0.976, 0.008139, 0.9622, 0.01671, 0.7511, 0.01671, 0.6348, 0.04113, 0.6348, 0.04113, 0.7511, 0.4951, 0.5182, 0.4951, 0.6345, 0.04113, 0.6345, 0.04113, 0.5182, 0.9736, 0.6348, 0.9736, 0.7511, 0.5196, 0.7511, 0.5196, 0.6348, 0.4951, 0.6348, 0.4951, 0.7511, 0.04113, 0.7511, 0.04113, 0.6348, 0.9687, 0.0001654, 0.986, 0.01744, 0.986, 0.4715, 0.9687, 0.4887, 0.5147, 0.4887, 0.4974, 0.4715, 0.4974, 0.01744, 0.5147, 0.0001654, 0.4634, 0.4713, 0.4696, 0.4656, 0.4971, 0.4791, 0.4759, 0.4999, 0.4686, 0.03624, 0.463, 0.02995, 0.4765, 0.002553, 0.4971, 0.02376, 0.03392, 0.02873, 0.02765, 0.03437, 0.0001654, 0.02087, 0.02139, 0.0001654, 0.02872, 0.4638, 0.03433, 0.4701, 0.02077, 0.4975, 0.0001673, 0.4763, 0.4696, 0.4656, 0.4686, 0.03624, 0.4971, 0.02376, 0.4971, 0.4791, 0.03433, 0.4701, 0.4634, 0.4713, 0.4759, 0.4999, 0.02077, 0.4975, 0.0001673, 0.4763, 0.0001654, 0.02087, 0.02765, 0.03437, 0.02872, 0.4638, 0.02139, 0.0001654, 0.4765, 0.002553, 0.463, 0.02995, 0.03392, 0.02873, 0.5196, 0.5182, 0.5196, 0.6345, 0.4951, 0.6345, 0.4951, 0.5182])
me_cube_010.materials.append(mat_palette)
me_cube_010.materials.append(mat_base_material)
me_cube_010.materials.append(mat_tile_floor)
me_cube_010.materials.append(mat_grout)
me_cube_010.use_remesh_fix_poles = True
me_cube_010.use_remesh_preserve_attributes = False
me_cube_010.use_mirror_vertex_groups = False
me_cube_010.update()
me_cube_011 = bpy.data.meshes.new('Cube.011')
me_cube_011.from_pydata([(-0.2, -0.2, 0.0), (-0.2145, -0.2145, 0.9158), (-0.5, -0.2, 0.0), (-0.2, -0.5, 0.0), (-0.2145, -0.5, 0.9158), (-0.5, -0.5, 0.0), (-0.3047, -0.2, 0.0), (-0.2901, -0.2145, 0.9158), (-0.3047, -0.5, 0.0), (-0.2901, -0.5, 0.9158), (-0.2, -0.2, 0.0784), (-0.5, -0.2, 0.0784), (-0.5, -0.5, 0.0784), (-0.2, -0.5, 0.0784), (-0.3047, -0.5, 0.0784), (-0.3047, -0.2, 0.0784), (-0.2901, -0.5, 0.4971), (-0.2145, -0.5, 0.4971), (-0.2901, -0.2145, 0.4971), (-0.2145, -0.2145, 0.4971), (-0.2, -0.2, 0.4594), (-0.2, -0.2, 0.5348), (-0.2, -0.5, 0.4594), (-0.2, -0.5, 0.5348), (-0.3047, -0.5, 0.4594), (-0.3047, -0.5, 0.5348), (-0.3047, -0.2, 0.5348), (-0.3047, -0.2, 0.4594), (-0.2, -0.2, 0.8781), (-0.3047, -0.2, 0.8781), (-0.2, -0.5, 0.8781), (-0.3047, -0.5, 0.8781), (-0.2145, -0.2145, 0.1161), (-0.2, -0.5, 0.1538), (-0.3047, -0.5, 0.1538), (-0.2, -0.2, 0.1538), (-0.3047, -0.2, 0.1538), (-0.2145, -0.5, 0.1161), (-0.2, -0.2, 0.1161), (-0.2, -0.5, 0.1161), (-0.3047, -0.5, 0.1161), (-0.2901, -0.5, 0.1161), (-0.2901, -0.2145, 0.1161), (-0.5, -0.3047, 0.0), (-0.2, -0.3047, 0.0), (-0.3047, -0.3047, 0.0), (-0.3047, -0.3047, 0.0784), (-0.2, -0.3047, 0.0784), (-0.5, -0.3047, 0.0784), (-0.2, -0.3047, 0.1161), (-0.3047, -0.3047, 0.1161), (-0.3047, -0.2, 0.1161), (-0.5, -0.2, 0.1161), (-0.5, -0.3047, 0.1161), (-0.3192, -0.2145, 0.9158), (-0.5, -0.2145, 0.9158), (-0.3192, -0.2901, 0.9158), (-0.5, -0.2901, 0.9158), (-0.5, -0.2901, 0.4971), (-0.5, -0.2145, 0.4971), (-0.3192, -0.2901, 0.4971), (-0.3192, -0.2145, 0.4971), (-0.3047, -0.2, 0.4594), (-0.3047, -0.2, 0.5348), (-0.5, -0.2, 0.4594), (-0.5, -0.2, 0.5348), (-0.5, -0.3047, 0.4594), (-0.5, -0.3047, 0.5348), (-0.3047, -0.3047, 0.5348), (-0.3047, -0.3047, 0.4594), (-0.3047, -0.2, 0.8781), (-0.3047, -0.3047, 0.8781), (-0.5, -0.2, 0.8781), (-0.5, -0.3047, 0.8781), (-0.3192, -0.2145, 0.1161), (-0.5, -0.2, 0.1538), (-0.5, -0.3047, 0.1538), (-0.3047, -0.2, 0.1538), (-0.3047, -0.3047, 0.1538), (-0.5, -0.2145, 0.1161), (-0.5, -0.2901, 0.1161), (-0.3192, -0.2901, 0.1161), (-0.2, 0.5, 0.0), (0.5, -0.1987, 0.0), (-0.1646, -0.5, 0.0), (-0.2, -0.4646, 0.0), (-0.2, -0.4646, 0.2323), (-0.1646, -0.5, 0.2323), (-0.1646, -0.4646, 0.2677), (-0.2, 0.5, 0.2323), (-0.2, 0.4646, 0.2677), (0.5, -0.4646, 0.0), (0.4646, -0.5, 0.0), (0.4646, -0.4646, 0.2677), (0.4646, -0.5, 0.2323), (0.5, -0.4646, 0.2323), (0.4646, 0.5, 0.0), (0.5, 0.4646, 0.0), (0.4646, 0.4646, 0.2677), (0.5, 0.4646, 0.2323), (0.4646, 0.5, 0.2323), (-0.2, -0.2341, 0.0), (-0.2354, -0.1987, 0.0), (-0.2, -0.1634, 0.0), (-0.1646, -0.1987, 0.0), (-0.2, -0.2341, 0.2323), (-0.1646, -0.2341, 0.2677), (-0.2354, -0.1634, 0.2677), (-0.2354, -0.1987, 0.2323), (0.5, -0.1987, 0.2323), (0.4646, -0.1987, 0.2677), (-0.4646, -0.1634, 0.2677), (-0.5, -0.1634, 0.2323), (-0.4646, -0.1987, 0.2323), (-0.4646, 0.4646, 0.2677), (-0.4646, 0.5, 0.2323), (-0.5, 0.4646, 0.2323), (-0.5, 0.4646, 0.0), (-0.4646, 0.5, 0.0), (-0.4646, -0.1987, 0.0), (-0.5, -0.1634, 0.0)], [], [(29, 26, 25, 31), (10, 15, 51, 38), (34, 33, 22, 24), (45, 44, 3, 8), (9, 4, 1, 7), (43, 45, 8, 5), (11, 52, 51, 15), (33, 35, 20, 22), (0, 6, 15, 10), (5, 8, 14, 12), (44, 0, 10, 47), (8, 3, 13, 14), (43, 5, 12, 48), (6, 2, 11, 15), (30, 28, 1, 4), (35, 36, 27, 20), (31, 30, 4, 9), (24, 16, 18, 27), (19, 20, 27, 18), (17, 22, 20, 19), (16, 24, 22, 17), (16, 25, 26, 18), (28, 29, 7, 1), (25, 16, 17, 23), (23, 17, 19, 21), (21, 19, 18, 26), (21, 26, 29, 28), (25, 23, 30, 31), (23, 21, 28, 30), (7, 29, 31, 9), (49, 38, 51, 50), (36, 42, 41, 34), (27, 36, 34, 24), (32, 42, 36, 35), (37, 32, 35, 33), (41, 37, 33, 34), (14, 13, 39, 40), (47, 49, 39, 13), (10, 38, 49, 47), (14, 40, 50, 46), (39, 49, 50, 40), (2, 43, 48, 11), (3, 44, 47, 13), (14, 46, 48, 12), (2, 6, 45, 43), (6, 0, 44, 45), (50, 51, 52, 53), (46, 50, 53, 48), (48, 53, 52, 11), (15, 51, 50, 46), (42, 32, 37, 41), (71, 73, 67, 68), (76, 66, 64, 75), (57, 56, 54, 55), (75, 64, 62, 77), (72, 55, 54, 70), (77, 62, 69, 78), (73, 57, 55, 72), (66, 69, 60, 58), (61, 60, 69, 62), (59, 61, 62, 64), (58, 59, 64, 66), (58, 60, 68, 67), (70, 54, 56, 71), (67, 65, 59, 58), (65, 63, 61, 59), (63, 68, 60, 61), (63, 70, 71, 68), (67, 73, 72, 65), (65, 72, 70, 63), (56, 57, 73, 71), (78, 76, 80, 81), (69, 66, 76, 78), (74, 77, 78, 81), (79, 75, 77, 74), (80, 76, 75, 79), (81, 80, 79, 74), (83, 109, 95, 91), (107, 90, 114, 111), (82, 96, 97, 83, 104, 103), (101, 104, 83, 91, 92, 84, 85), (110, 106, 88, 93), (98, 90, 107, 106, 110), (89, 82, 118, 115), (97, 99, 109, 83), (82, 103, 102, 119, 120, 117, 118), (92, 94, 87, 84), (82, 89, 100, 96), (102, 108, 113, 119), (120, 112, 116, 117), (86, 87, 88), (93, 94, 95), (98, 99, 100), (101, 102, 103, 104), (105, 106, 107, 108), (111, 112, 113), (114, 115, 116), (84, 87, 86, 85), (90, 98, 100, 89), (99, 97, 96, 100), (110, 93, 95, 109), (94, 92, 91, 95), (93, 88, 87, 94), (88, 106, 105, 86), (98, 110, 109, 99), (108, 102, 101, 105), (111, 114, 116, 112), (115, 118, 117, 116), (112, 120, 119, 113), (89, 115, 114, 90), (113, 108, 107, 111), (85, 86, 105, 101)])
me_cube_011.polygons.foreach_set('material_index', [0, 0, 0, 0, 0, 0, 0, 0, 0, 0, 0, 0, 0, 0, 0, 0, 0, 0, 0, 0, 0, 0, 0, 0, 0, 0, 0, 0, 0, 0, 0, 0, 0, 0, 0, 0, 0, 0, 0, 0, 0, 0, 0, 0, 0, 0, 0, 0, 0, 0, 0, 0, 0, 0, 0, 0, 0, 0, 0, 0, 0, 0, 0, 0, 0, 0, 0, 0, 0, 0, 0, 0, 0, 0, 0, 0, 0, 1, 2, 1, 1, 2, 2, 1, 1, 1, 1, 1, 1, 1, 3, 3, 3, 1, 3, 3, 3, 1, 3, 1, 3, 1, 3, 3, 3, 1, 3, 1, 1, 3, 3, 1])
_uv = me_cube_011.uv_layers.new(name='UVMap')
_uv.uv.foreach_set('vector', [0.3604, 0.5885, 0.3604, 0.5303, 0.4875, 0.5303, 0.4875, 0.5885, 0.1157, 0.5372, 0.1228, 0.4972, 0.1228, 0.53, 0.1114, 0.5387, 0.4875, 0.4658, 0.4875, 0.4658, 0.4875, 0.5176, 0.4875, 0.5176, 0.1052, 0.5378, 0.1074, 0.5659, 0.0745, 0.7285, 0.08167, 0.6129, 0.4875, 0.5949, 0.4875, 0.5949, 0.3604, 0.5949, 0.3604, 0.5949, 0.09558, 0.4628, 0.1052, 0.5378, 0.08167, 0.6129, 0.08025, 0.5313, 0.1127, 0.3182, 0.09685, 0.3624, 0.08847, 0.4694, 0.1228, 0.4972, 0.4875, 0.4658, 0.3604, 0.4658, 0.3604, 0.5176, 0.4875, 0.5176, 0.1137, 0.5374, 0.1155, 0.5092, 0.1228, 0.4972, 0.1157, 0.5372, 0.08025, 0.5313, 0.08167, 0.6129, 0.07412, 0.5952, 0.08749, 0.5278, 0.1074, 0.5659, 0.1137, 0.5374, 0.1157, 0.5372, 0.1071, 0.5652, 0.08167, 0.6129, 0.0745, 0.7285, 0.07192, 0.6643, 0.07412, 0.5952, 0.09558, 0.4628, 0.08025, 0.5313, 0.08749, 0.5278, 0.08483, 0.4481, 0.1155, 0.5092, 0.1141, 0.3963, 0.1127, 0.3182, 0.1228, 0.4972, 0.4875, 0.5885, 0.3604, 0.5885, 0.3604, 0.5949, 0.4875, 0.5949, 0.3604, 0.4658, 0.3604, 0.4658, 0.3604, 0.5176, 0.3604, 0.5176, 0.4875, 0.5885, 0.4875, 0.5885, 0.4875, 0.5949, 0.4875, 0.5949, 0.4875, 0.5176, 0.4875, 0.524, 0.3604, 0.524, 0.3604, 0.5176, 0.3604, 0.524, 0.3604, 0.5176, 0.3604, 0.5176, 0.3604, 0.524, 0.4875, 0.524, 0.4875, 0.5176, 0.3604, 0.5176, 0.3604, 0.524, 0.4875, 0.524, 0.4875, 0.5176, 0.4875, 0.5176, 0.4875, 0.524, 0.4875, 0.524, 0.4875, 0.5303, 0.3604, 0.5303, 0.3604, 0.524, 0.3604, 0.5885, 0.3604, 0.5885, 0.3604, 0.5949, 0.3604, 0.5949, 0.4875, 0.5303, 0.4875, 0.524, 0.4875, 0.524, 0.4875, 0.5303, 0.4875, 0.5303, 0.4875, 0.524, 0.3604, 0.524, 0.3604, 0.5303, 0.3604, 0.5303, 0.3604, 0.524, 0.3604, 0.524, 0.3604, 0.5303, 0.3604, 0.5303, 0.3604, 0.5303, 0.3604, 0.5885, 0.3604, 0.5885, 0.4875, 0.5303, 0.4875, 0.5303, 0.4875, 0.5885, 0.4875, 0.5885, 0.4875, 0.5303, 0.3604, 0.5303, 0.3604, 0.5885, 0.4875, 0.5885, 0.3604, 0.5949, 0.3604, 0.5885, 0.4875, 0.5885, 0.4875, 0.5949, 0.09648, 0.5595, 0.1114, 0.5387, 0.1228, 0.53, 0.09509, 0.5539, 0.3604, 0.4658, 0.3604, 0.4594, 0.4875, 0.4594, 0.4875, 0.4658, 0.3604, 0.5176, 0.3604, 0.4658, 0.4875, 0.4658, 0.4875, 0.5176, 0.3604, 0.4594, 0.3604, 0.4594, 0.3604, 0.4658, 0.3604, 0.4658, 0.4875, 0.4594, 0.3604, 0.4594, 0.3604, 0.4658, 0.4875, 0.4658, 0.4875, 0.4594, 0.4875, 0.4594, 0.4875, 0.4658, 0.4875, 0.4658, 0.07412, 0.5952, 0.07192, 0.6643, 0.07009, 0.6361, 0.07924, 0.6055, 0.1071, 0.5652, 0.09648, 0.5595, 0.07009, 0.6361, 0.07192, 0.6643, 0.1157, 0.5372, 0.1114, 0.5387, 0.09648, 0.5595, 0.1071, 0.5652, 0.07412, 0.5952, 0.07924, 0.6055, 0.09509, 0.5539, 0.06436, 0.5208, 0.07009, 0.6361, 0.09648, 0.5595, 0.09509, 0.5539, 0.07924, 0.6055, 0.1141, 0.3963, 0.09558, 0.4628, 0.08483, 0.4481, 0.1127, 0.3182, 0.0745, 0.7285, 0.1074, 0.5659, 0.1071, 0.5652, 0.07192, 0.6643, 0.07412, 0.5952, 0.06436, 0.5208, 0.08483, 0.4481, 0.08749, 0.5278, 0.1141, 0.3963, 0.1155, 0.5092, 0.1052, 0.5378, 0.09558, 0.4628, 0.1155, 0.5092, 0.1137, 0.5374, 0.1074, 0.5659, 0.1052, 0.5378, 0.0776, 0.487, 0.08847, 0.4694, 0.09685, 0.3624, 0.09355, 0.4269, 0.06436, 0.5208, 0.0776, 0.487, 0.09355, 0.4269, 0.08483, 0.4481, 0.08483, 0.4481, 0.09355, 0.4269, 0.09685, 0.3624, 0.1127, 0.3182, -0.5267, 0.6054, -0.5267, 0.5957, -0.4997, 0.5957, -0.4997, 0.6054, 0.3604, 0.4594, 0.3604, 0.4594, 0.4875, 0.4594, 0.4875, 0.4594, 0.3604, 0.5885, 0.4875, 0.5885, 0.4875, 0.5303, 0.3604, 0.5303, 0.4875, 0.4658, 0.4875, 0.5176, 0.4875, 0.5176, 0.4875, 0.4658, 0.4875, 0.5949, 0.3604, 0.5949, 0.3604, 0.5949, 0.4875, 0.5949, 0.4875, 0.4658, 0.4875, 0.5176, 0.3604, 0.5176, 0.3604, 0.4658, 0.4875, 0.5885, 0.4875, 0.5949, 0.3604, 0.5949, 0.3604, 0.5885, 0.3604, 0.4658, 0.3604, 0.5176, 0.3604, 0.5176, 0.3604, 0.4658, 0.4875, 0.5885, 0.4875, 0.5949, 0.4875, 0.5949, 0.4875, 0.5885, 0.4875, 0.5176, 0.3604, 0.5176, 0.3604, 0.524, 0.4875, 0.524, 0.3604, 0.524, 0.3604, 0.524, 0.3604, 0.5176, 0.3604, 0.5176, 0.4875, 0.524, 0.3604, 0.524, 0.3604, 0.5176, 0.4875, 0.5176, 0.4875, 0.524, 0.4875, 0.524, 0.4875, 0.5176, 0.4875, 0.5176, 0.4875, 0.524, 0.3604, 0.524, 0.3604, 0.5303, 0.4875, 0.5303, 0.3604, 0.5885, 0.3604, 0.5949, 0.3604, 0.5949, 0.3604, 0.5885, 0.4875, 0.5303, 0.4875, 0.5303, 0.4875, 0.524, 0.4875, 0.524, 0.4875, 0.5303, 0.3604, 0.5303, 0.3604, 0.524, 0.4875, 0.524, 0.3604, 0.5303, 0.3604, 0.5303, 0.3604, 0.524, 0.3604, 0.524, 0.3604, 0.5303, 0.3604, 0.5885, 0.3604, 0.5885, 0.3604, 0.5303, 0.4875, 0.5303, 0.4875, 0.5885, 0.4875, 0.5885, 0.4875, 0.5303, 0.4875, 0.5303, 0.4875, 0.5885, 0.3604, 0.5885, 0.3604, 0.5303, 0.3604, 0.5949, 0.4875, 0.5949, 0.4875, 0.5885, 0.3604, 0.5885, 0.3604, 0.4658, 0.4875, 0.4658, 0.4875, 0.4594, 0.3604, 0.4594, 0.3604, 0.5176, 0.4875, 0.5176, 0.4875, 0.4658, 0.3604, 0.4658, 0.3604, 0.4594, 0.3604, 0.4658, 0.3604, 0.4658, 0.3604, 0.4594, 0.4875, 0.4594, 0.4875, 0.4658, 0.3604, 0.4658, 0.3604, 0.4594, 0.4875, 0.4594, 0.4875, 0.4658, 0.4875, 0.4658, 0.4875, 0.4594, 0.3604, 0.4594, 0.4875, 0.4594, 0.4875, 0.4594, 0.3604, 0.4594, 0.5909, 0.8288, 0.531, 0.8288, 0.531, 0.7602, 0.5909, 0.7602, 0.2452, 0.336, 0.3257, 0.982, 0.07249, 0.9794, 0.009635, 0.3935, 0.5308, 0.07747, 0.5308, 0.2489, 0.5217, 0.2581, 0.3506, 0.2581, 0.3506, 0.08659, 0.3597, 0.07747, 0.3414, 0.07747, 0.3506, 0.08659, 0.3506, 0.2581, 0.282, 0.2581, 0.2728, 0.2489, 0.2728, 0.08659, 0.282, 0.07747, 0.9562, 0.2784, 0.3164, 0.252, 0.3512, 0.01331, 0.933, 0.0311, 0.9579, 0.9297, 0.3257, 0.982, 0.2452, 0.336, 0.3164, 0.252, 0.9562, 0.2784, 0.531, 0.1844, 0.5909, 0.1844, 0.5909, 0.2527, 0.531, 0.2527, 0.5909, 0.9999, 0.531, 0.9999, 0.531, 0.8288, 0.5909, 0.8288, 0.5308, 0.07747, 0.3597, 0.07747, 0.3506, 0.06835, 0.3506, 0.009199, 0.3597, 7.78e-05, 0.5217, 7.777e-05, 0.5308, 0.009199, 0.5909, 0.7473, 0.531, 0.7473, 0.531, 0.5849, 0.5909, 0.5849, 0.5909, 0.1844, 0.531, 0.1844, 0.531, 0.01298, 0.5909, 0.01298, 0.5909, 0.4997, 0.531, 0.4997, 0.531, 0.4405, 0.5909, 0.4405, 0.5909, 0.4276, 0.531, 0.4276, 0.531, 0.2656, 0.5909, 0.2656, 0.08996, 0.008992, 0.1007, 7.777e-05, 0.1024, 0.01255, 0.2535, 0.01718, 0.2556, 0.004331, 0.2657, 0.01406, 0.26, 0.2506, 0.2727, 0.2526, 0.2631, 0.2629, 0.3414, 0.07747, 0.3506, 0.06835, 0.3597, 0.07747, 0.3506, 0.08659, 0.07953, 0.07214, 0.09332, 0.07456, 0.07484, 0.09638, 0.07058, 0.0825, 0.01365, 0.1113, 7.777e-05, 0.1109, 0.008511, 0.09874, 0.02998, 0.2635, 0.0281, 0.276, 0.01785, 0.2668, 0.5909, 0.5849, 0.531, 0.5849, 0.531, 0.572, 0.5909, 0.572, 0.09574, 0.2642, 0.26, 0.2506, 0.2631, 0.2629, 0.09621, 0.2773, 0.531, 7.777e-05, 0.5909, 7.777e-05, 0.5909, 0.01298, 0.531, 0.01298, 0.2595, 0.08141, 0.2535, 0.01718, 0.2657, 0.01406, 0.2727, 0.0807, 0.531, 0.7473, 0.5909, 0.7473, 0.5909, 0.7602, 0.531, 0.7602, 0.2535, 0.01718, 0.1024, 0.01255, 0.1007, 7.777e-05, 0.2556, 0.004331, 0.1024, 0.01255, 0.09332, 0.07456, 0.07953, 0.07214, 0.08996, 0.008992, 0.26, 0.2506, 0.2595, 0.08141, 0.2727, 0.0807, 0.2727, 0.2526, 0.531, 0.4997, 0.5909, 0.4997, 0.5909, 0.5126, 0.531, 0.5126, 0.01365, 0.1113, 0.02998, 0.2635, 0.01785, 0.2668, 7.777e-05, 0.1109, 0.531, 0.2527, 0.5909, 0.2527, 0.5909, 0.2656, 0.531, 0.2656, 0.531, 0.4276, 0.5909, 0.4276, 0.5909, 0.4405, 0.531, 0.4405, 0.09621, 0.2773, 0.0281, 0.276, 0.02998, 0.2635, 0.09574, 0.2642, 0.008511, 0.09874, 0.07058, 0.0825, 0.07484, 0.09638, 0.01365, 0.1113, 0.5909, 0.572, 0.531, 0.572, 0.531, 0.5126, 0.5909, 0.5126])
me_cube_011.materials.append(mat_palette)
me_cube_011.materials.append(mat_base_material)
me_cube_011.materials.append(mat_tile_floor)
me_cube_011.materials.append(mat_grout)
me_cube_011.use_remesh_fix_poles = True
me_cube_011.use_remesh_preserve_attributes = False
me_cube_011.use_mirror_vertex_groups = False
me_cube_011.update()

# ---- objects
ob_floor_tile = bpy.data.objects.new('Floor Tile', me_cube_002)
ob_flat_wall = bpy.data.objects.new('Flat Wall', me_cube_003)
ob_plane = bpy.data.objects.new('Plane', me_plane)
ob_four_corner = bpy.data.objects.new('Four Corner', me_cube_001)
ob_single_corner = bpy.data.objects.new('Single Corner', me_cube_004)
ob_singleedge = bpy.data.objects.new('SingleEdge', me_cube_006)
ob_double_corner = bpy.data.objects.new('double Corner', me_cube_007)
ob_cube = bpy.data.objects.new('Cube', me_cube)
ob_planter = bpy.data.objects.new('planter', me_cube_008)
ob_door = bpy.data.objects.new('Door', me_cube_009)
ob_sun = bpy.data.objects.new('Sun', light_sun)
ob_dirt_inset_edge = bpy.data.objects.new('dirt inset edge', me_cube_010)
ob_dirt_inset_corner = bpy.data.objects.new('dirt inset corner', me_cube_011)

# ---- transforms, parenting, visibility, modifiers, constraints
ob_floor_tile.location = (-1.1, 0.0, 0.0)
ob_floor_tile.lineart.crease_threshold = 0.0
_m = ob_floor_tile.modifiers.new('Auto Smooth', 'NODES')
_m.node_group = ng_auto_smooth
_gi = [s.identifier for s in ng_auto_smooth.interface.items_tree if s.item_type == 'SOCKET' and s.in_out == 'INPUT']
_m[_gi[1]] = 0.5236  # Angle
ob_flat_wall.location = (0.0, 0.0, 0.0)
ob_flat_wall.lineart.crease_threshold = 0.0
_m = ob_flat_wall.modifiers.new('Bevel', 'BEVEL')
_m.width = 0.08148
_m.width_pct = 0.08148
_m.limit_method = 'WEIGHT'
_m.offset_type = 'WIDTH'
_m.profile = 0.487
_m.material = 2
_m.mark_seam = True
_m.miter_outer = 'MITER_PATCH'
_m = ob_flat_wall.modifiers.new('Auto Smooth', 'NODES')
_m.node_group = ng_auto_smooth
_gi = [s.identifier for s in ng_auto_smooth.interface.items_tree if s.item_type == 'SOCKET' and s.in_out == 'INPUT']
_m[_gi[1]] = 0.5236  # Angle
ob_plane.location = (0.0, 2.2, 0.0)
ob_plane.lineart.crease_threshold = 0.0
ob_four_corner.location = (0.0, 1.1, 0.0)
ob_four_corner.lineart.crease_threshold = 0.0
_m = ob_four_corner.modifiers.new('Bevel', 'BEVEL')
_m.width = 0.08148
_m.width_pct = 0.08148
_m.limit_method = 'WEIGHT'
_m.offset_type = 'WIDTH'
_m.profile = 0.487
_m.material = 2
_m.mark_seam = True
_m.miter_outer = 'MITER_PATCH'
_m = ob_four_corner.modifiers.new('Auto Smooth', 'NODES')
_m.node_group = ng_auto_smooth
_gi = [s.identifier for s in ng_auto_smooth.interface.items_tree if s.item_type == 'SOCKET' and s.in_out == 'INPUT']
_m[_gi[1]] = 0.5236  # Angle
ob_single_corner.location = (1.1, 1.1, 0.0)
ob_single_corner.lineart.crease_threshold = 0.0
_m = ob_single_corner.modifiers.new('Bevel', 'BEVEL')
_m.width = 0.08148
_m.width_pct = 0.08148
_m.limit_method = 'WEIGHT'
_m.offset_type = 'WIDTH'
_m.profile = 0.487
_m.material = 2
_m.mark_seam = True
_m.miter_outer = 'MITER_PATCH'
_m = ob_single_corner.modifiers.new('Auto Smooth', 'NODES')
_m.node_group = ng_auto_smooth
_gi = [s.identifier for s in ng_auto_smooth.interface.items_tree if s.item_type == 'SOCKET' and s.in_out == 'INPUT']
_m[_gi[1]] = 0.5236  # Angle
ob_singleedge.location = (1.1, 0.0, 0.0)
ob_singleedge.rotation_euler = (0.0, -0.0, -1.571)
ob_singleedge.lineart.crease_threshold = 0.0
_m = ob_singleedge.modifiers.new('Bevel', 'BEVEL')
_m.width = 0.08148
_m.width_pct = 0.08148
_m.limit_method = 'WEIGHT'
_m.offset_type = 'WIDTH'
_m.profile = 0.487
_m.material = 2
_m.mark_seam = True
_m.miter_outer = 'MITER_PATCH'
_m = ob_singleedge.modifiers.new('Auto Smooth', 'NODES')
_m.node_group = ng_auto_smooth
_gi = [s.identifier for s in ng_auto_smooth.interface.items_tree if s.item_type == 'SOCKET' and s.in_out == 'INPUT']
_m[_gi[1]] = 0.5236  # Angle
ob_double_corner.location = (-1.1, 1.1, 0.0)
ob_double_corner.lineart.crease_threshold = 0.0
_m = ob_double_corner.modifiers.new('Bevel', 'BEVEL')
_m.width = 0.08148
_m.width_pct = 0.08148
_m.limit_method = 'WEIGHT'
_m.offset_type = 'WIDTH'
_m.profile = 0.487
_m.material = 2
_m.mark_seam = True
_m.miter_outer = 'MITER_PATCH'
_m = ob_double_corner.modifiers.new('Auto Smooth', 'NODES')
_m.node_group = ng_auto_smooth
_gi = [s.identifier for s in ng_auto_smooth.interface.items_tree if s.item_type == 'SOCKET' and s.in_out == 'INPUT']
_m[_gi[1]] = 0.5236  # Angle
ob_cube.location = (0.0, -2.2, 0.0)
ob_cube.lineart.crease_threshold = 0.0
ob_planter.location = (0.0, -2.2, 0.0)
ob_planter.lineart.crease_threshold = 0.0
_m = ob_planter.modifiers.new('Bevel', 'BEVEL')
_m.width = 0.04
_m.width_pct = 0.04
_m.limit_method = 'WEIGHT'
_m.miter_outer = 'MITER_PATCH'
ob_door.location = (1.1, -1.1, 0.0)
ob_door.lineart.crease_threshold = 0.0
_m = ob_door.modifiers.new('Bevel', 'BEVEL')
_m.width = 0.08148
_m.width_pct = 0.08148
_m.limit_method = 'WEIGHT'
_m.offset_type = 'WIDTH'
_m.profile = 0.487
_m.material = 2
_m.mark_seam = True
_m.miter_outer = 'MITER_PATCH'
_m = ob_door.modifiers.new('Auto Smooth', 'NODES')
_m.node_group = ng_auto_smooth
_gi = [s.identifier for s in ng_auto_smooth.interface.items_tree if s.item_type == 'SOCKET' and s.in_out == 'INPUT']
_m[_gi[1]] = 0.5236  # Angle
ob_sun.location = (0.0, 0.0, 0.0)
ob_sun.rotation_euler = (-0.5894, 0.1382, -0.7199)
ob_sun.lineart.crease_threshold = 0.0
ob_dirt_inset_edge.location = (-1.1, -1.1, 0.0)
ob_dirt_inset_edge.lineart.crease_threshold = 0.0
_m = ob_dirt_inset_edge.modifiers.new('Bevel', 'BEVEL')
_m.width = 0.01
_m.width_pct = 0.01
_m.limit_method = 'WEIGHT'
ob_dirt_inset_corner.location = (0.0, -1.1, 0.0)
ob_dirt_inset_corner.lineart.crease_threshold = 0.0
_m = ob_dirt_inset_corner.modifiers.new('Bevel', 'BEVEL')
_m.width = 0.01
_m.width_pct = 0.01
_m.limit_method = 'WEIGHT'

# ---- collection membership
col_collection.objects.link(ob_floor_tile)
col_collection.objects.link(ob_flat_wall)
col_collection.objects.link(ob_plane)
col_collection.objects.link(ob_four_corner)
col_collection.objects.link(ob_single_corner)
col_collection.objects.link(ob_singleedge)
col_collection.objects.link(ob_double_corner)
col_collection.objects.link(ob_cube)
col_collection.objects.link(ob_planter)
col_collection.objects.link(ob_door)
col_collection.objects.link(ob_sun)
col_collection.objects.link(ob_dirt_inset_edge)
col_collection.objects.link(ob_dirt_inset_corner)

# ---- scene / render settings (as saved in the file)
scene.frame_start = 1; scene.frame_end = 250; scene.frame_set(93)
scene.render.engine = 'BLENDER_EEVEE_NEXT'
scene.cycles.use_denoising = False
scene.cycles.samples = 128
scene.cycles.sampling_pattern = 'TABULATED_SOBOL'
scene.cycles.use_adaptive_sampling = False
scene.cycles.use_light_tree = False
scene.cycles.bake_type = 'DIFFUSE'
scene.view_settings.view_transform = 'Filmic'
bpy.context.view_layer.update()

# ---- added for rendering (the .blend has no active camera): camera
cam_auto = bpy.data.cameras.new('AutoCamera')
cam_auto.lens = 50.0
cam_auto.sensor_width = 36.0
cam_auto.clip_end = 1000.0
ob_auto_camera = bpy.data.objects.new('AutoCamera', cam_auto)
scene.collection.objects.link(ob_auto_camera)
ob_auto_camera.location = (6.10768, -7.32922, 5.90805)
ob_auto_camera.rotation_euler = (1.09748, -7.21219e-08, 0.694738)
scene.camera = ob_auto_camera
bpy.context.view_layer.update()
